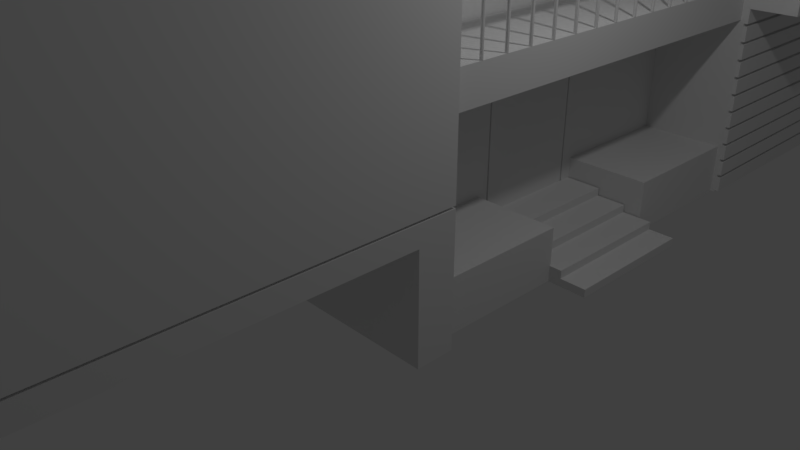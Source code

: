 # Source: HouseTutorial.blend  (saved by Blender 2.79.0; exported with 4.5.12 LTS)
import bpy
from mathutils import Matrix  # noqa: F401  (used for matrix-valued properties, if any)

bpy.ops.wm.read_factory_settings(use_empty=True)
scene = bpy.context.scene
scene.name = 'Scene'

# ---- collections
col_collection_1 = bpy.data.collections.new('Collection 1'); scene.collection.children.link(col_collection_1)

# ---- world
world_world = bpy.data.worlds.new('World'); scene.world = world_world
world_world.color = (0.05088, 0.05088, 0.05088)
world_world.use_sun_shadow = False
world_world.sun_shadow_jitter_overblur = 0.0
world_world.cycles.sampling_method = 'MANUAL'

# ---- cameras
cam_camera = bpy.data.cameras.new('Camera')
cam_camera.clip_end = 100.0
cam_camera.lens = 35.0
cam_camera.sensor_width = 32.0
cam_camera.sensor_height = 18.0
cam_camera.ortho_scale = 7.314
cam_camera.dof.focus_distance = 0.0
cam_camera.dof.aperture_fstop = 128.0

# ---- lights
light_lamp = bpy.data.lights.new('Lamp', 'POINT')
light_lamp.transmission_factor = 0.0
light_lamp.cutoff_distance = 30.0
light_lamp.energy = 100.0
light_lamp.shadow_buffer_clip_start = 1.001
light_lamp.shadow_soft_size = 0.1
light_lamp.shadow_maximum_resolution = 0.006
light_lamp.use_absolute_resolution = True

# ---- meshes
me_circle_001 = bpy.data.meshes.new('Circle.001')
me_circle_001.from_pydata([(2.566e-08, -1.202, 7.708e-07), (-0.09376, -1.163, 1.751e-06), (-0.1326, -1.07, 8.718e-07), (-0.09376, -0.9758, 9.422e-07), (4.369e-08, -0.937, 9.656e-07), (0.09376, -0.9758, 9.422e-07), (0.1326, -1.07, 8.718e-07), (0.09376, -1.163, 1.751e-06), (2.764e-08, -1.202, 6.358), (-0.09376, -1.163, 6.358), (-0.1326, -1.07, 6.358), (-0.09376, -0.9758, 6.358), (4.566e-08, -0.937, 6.358), (0.09376, -0.9758, 6.358), (0.1326, -1.07, 6.358), (0.09376, -1.163, 6.358)], [], [(7, 6, 14, 15), (5, 4, 12, 13), (3, 2, 10, 11), (1, 0, 8, 9), (0, 7, 15, 8), (6, 5, 13, 14), (4, 3, 11, 12), (2, 1, 9, 10)])
me_circle_001.use_remesh_preserve_volume = False
me_circle_001.use_remesh_preserve_attributes = False
me_circle_001.use_mirror_vertex_groups = False
me_circle_001.update()
me_circle = bpy.data.meshes.new('Circle')
me_circle.from_pydata([(0.05756, 0.139, -38.73), (0.02934, 0.1475, -38.73), (0.0, -1.82e-08, -0.4163), (-0.2944, -1.287e-08, -0.2944), (-0.4163, 7.954e-16, 1.82e-08), (-0.2944, 1.287e-08, 0.2944), (3.639e-08, 1.82e-08, 0.4163), (0.2944, 1.287e-08, 0.2944), (0.4163, -2.17e-16, -4.964e-09), (0.2944, -1.287e-08, -0.2944), (0.0, -38.17, -0.4163), (-0.2944, -38.17, -0.2944), (-0.4163, -38.17, 1.246e-05), (-0.2944, -38.17, 0.2944), (3.639e-08, -38.17, 0.4163), (0.2944, -38.17, 0.2944), (0.4163, -38.17, 1.243e-05), (0.2944, -38.17, -0.2944), (0.05756, -43.15, 0.1138), (0.02934, -43.15, 0.1052)], [(0, 1), (18, 19)], [(9, 8, 16, 17), (7, 6, 14, 15), (5, 4, 12, 13), (3, 2, 10, 11), (2, 9, 17, 10), (8, 7, 15, 16), (6, 5, 13, 14), (4, 3, 11, 12)])
me_circle.use_remesh_preserve_volume = False
me_circle.use_remesh_preserve_attributes = False
me_circle.use_mirror_vertex_groups = False
me_circle.update()
me_cube = bpy.data.meshes.new('Cube')
me_cube.from_pydata([(-6.337, -1.009, 12.18), (-6.337, -1.009, 13.34), (-6.363, 2.663, 12.18), (-6.363, 2.663, 13.34), (-6.282, -1.004, 12.18), (-6.282, -1.004, 13.34), (-6.307, 2.667, 12.18), (-6.307, 2.667, 13.34)], [], [(0, 1, 3, 2), (2, 3, 7, 6), (6, 7, 5, 4), (4, 5, 1, 0), (2, 6, 4, 0), (7, 3, 1, 5)])
me_cube.use_remesh_preserve_volume = False
me_cube.use_remesh_preserve_attributes = False
me_cube.use_mirror_vertex_groups = False
me_cube.update()
me_cube_005 = bpy.data.meshes.new('Cube.005')
me_cube_005.from_pydata([(2.644, -0.8115, -3.057), (2.348, -0.8115, -3.057), (2.644, -0.8115, -2.624), (2.348, -0.8115, -2.624), (2.644, 1.333, -3.057), (2.348, 1.333, -3.057), (2.644, 1.333, -2.624), (2.348, 1.333, -2.624), (2.348, -0.8115, -2.733), (2.348, -0.8115, -2.841), (2.348, -0.8115, -2.949), (2.644, -0.8115, -2.949), (2.644, -0.8115, -2.841), (2.644, -0.8115, -2.733), (2.348, 1.333, -2.733), (2.348, 1.333, -2.841), (2.348, 1.333, -2.949), (2.644, 1.333, -2.949), (2.644, 1.333, -2.841), (2.644, 1.333, -2.733), (2.883, -0.8115, -3.057), (2.883, 1.333, -3.057), (2.883, -0.8115, -2.949), (2.883, -0.8115, -2.841), (2.883, -0.8115, -2.733), (2.883, 1.333, -2.949), (2.883, 1.333, -2.841), (2.883, 1.333, -2.733), (3.118, -0.8115, -3.057), (3.118, 1.333, -3.057), (3.118, -0.8115, -2.949), (3.118, -0.8115, -2.841), (3.118, 1.333, -2.949), (3.118, 1.333, -2.841), (3.318, -0.8115, -3.057), (3.318, 1.333, -3.057), (3.318, -0.8115, -2.949), (3.318, 1.333, -2.949)], [], [(10, 11, 0, 1), (16, 5, 4, 17), (13, 2, 6, 19), (1, 0, 4, 5), (10, 1, 5, 16), (2, 3, 7, 6), (3, 8, 14, 7), (8, 9, 15, 14), (9, 10, 16, 15), (11, 12, 23, 22), (13, 19, 27, 24), (4, 0, 20, 21), (7, 14, 19, 6), (14, 15, 18, 19), (15, 16, 17, 18), (3, 2, 13, 8), (8, 13, 12, 9), (9, 12, 11, 10), (22, 23, 31, 30), (25, 21, 29, 32), (23, 24, 27, 26), (19, 18, 26, 27), (17, 4, 21, 25), (12, 13, 24, 23), (0, 11, 22, 20), (18, 17, 25, 26), (28, 30, 36, 34), (30, 31, 33, 32), (21, 20, 28, 29), (26, 25, 32, 33), (20, 22, 30, 28), (23, 26, 33, 31), (34, 36, 37, 35), (29, 28, 34, 35), (30, 32, 37, 36), (32, 29, 35, 37)])
me_cube_005.use_remesh_preserve_volume = False
me_cube_005.use_remesh_preserve_attributes = False
me_cube_005.use_mirror_vertex_groups = False
me_cube_005.update()
me_cube_000 = bpy.data.meshes.new('Cube.000')
me_cube_000.from_pydata([(2.936, 3.411, -2.333), (3.02, 3.496, -3.051), (2.936, -2.854, -2.333), (3.02, -2.939, -3.051), (2.433, 3.411, -2.333), (2.348, 3.496, -3.051), (2.433, -2.854, -2.333), (2.348, -2.939, -3.051), (2.936, -0.8785, -2.333), (2.936, 1.436, -2.333), (3.02, -0.7937, -3.051), (3.02, 1.351, -3.051), (2.433, -0.8785, -2.333), (2.433, 1.436, -2.333), (2.348, -0.7937, -3.051), (2.348, 1.351, -3.051), (3.02, 1.351, -2.333), (3.02, 3.496, -2.333), (2.348, 1.351, -2.333), (2.348, 3.496, -2.333), (2.348, -2.939, -2.333), (3.02, -2.939, -2.333), (3.02, -0.7937, -2.333), (2.348, -0.7937, -2.333)], [], [(22, 10, 3, 21), (23, 20, 7, 14), (21, 3, 7, 20), (11, 1, 5, 15), (1, 17, 19, 5), (8, 2, 6, 12), (0, 9, 13, 4), (3, 10, 14, 7), (18, 16, 11, 15), (19, 18, 15, 5), (23, 14, 10, 22), (17, 1, 11, 16), (9, 0, 17, 16), (4, 13, 18, 19), (6, 2, 21, 20), (0, 4, 19, 17), (2, 8, 22, 21), (12, 6, 20, 23), (13, 9, 16, 18), (8, 12, 23, 22)])
me_cube_000.use_remesh_preserve_volume = False
me_cube_000.use_remesh_preserve_attributes = False
me_cube_000.use_mirror_vertex_groups = False
me_cube_000.update()
me_cube_004 = bpy.data.meshes.new('Cube.004')
me_cube_004.from_pydata([(-1.91, -2.974, -0.0529), (-1.91, 2.157, -0.02861), (2.348, -2.974, -0.0529), (2.348, 2.157, -0.02861), (-1.91, -2.974, 3.959), (-1.91, 2.157, 3.959), (2.348, 2.157, 3.959), (2.348, -2.974, 3.959), (-2.212, -3.338, 4.652), (-2.212, 2.521, 4.652), (2.65, -3.338, 4.652), (2.65, 2.521, 4.652), (-2.212, -3.338, 3.959), (-2.212, 2.521, 3.959), (2.65, 2.521, 3.959), (2.65, -3.338, 3.959), (-1.91, 0.8743, -0.03469), (-1.91, -0.4086, -0.04076), (-1.91, -1.692, -0.04683), (2.348, -1.692, -0.04683), (2.348, -0.4086, -0.04076), (2.348, 0.8743, -0.03469), (2.348, 0.8743, 3.959), (2.348, -0.4086, 3.959), (2.348, -1.692, 3.959), (-1.91, -1.692, 3.959), (-1.91, -0.4086, 3.959), (-1.91, 0.8743, 3.959), (-2.212, -1.874, 4.652), (-2.212, -0.4086, 4.652), (-2.212, 1.056, 4.652), (2.65, 1.056, 4.652), (2.65, -0.4086, 4.652), (2.65, -1.874, 4.652), (2.65, 1.056, 3.959), (2.65, -0.4086, 3.959), (2.65, -1.874, 3.959), (-2.212, -1.874, 3.959), (-2.212, -0.4086, 3.959), (-2.212, 1.056, 3.959), (1.638, 2.157, -0.02861), (0.9285, 2.157, -0.02861), (0.2188, 2.157, -0.02861), (-0.4909, 2.157, -0.02861), (-1.201, 2.157, -0.02861), (-1.201, -2.974, -0.0529), (-0.4909, -2.974, -0.0529), (0.2188, -2.974, -0.0529), (0.9285, -2.974, -0.0529), (1.638, -2.974, -0.0529), (1.638, -2.974, 3.959), (0.9285, -2.974, 3.959), (0.2188, -2.974, 3.959), (-0.4909, -2.974, 3.959), (-1.201, -2.974, 3.959), (-1.201, 2.157, 3.959), (-0.4909, 2.157, 3.959), (0.2188, 2.157, 3.959), (0.9285, 2.157, 3.959), (1.638, 2.157, 3.959), (-1.402, 2.521, 4.652), (-0.5916, 2.521, 4.652), (0.2188, 2.521, 4.652), (1.029, 2.521, 4.652), (1.84, 2.521, 4.652), (1.84, -3.338, 4.652), (1.029, -3.338, 4.652), (0.2188, -3.338, 4.652), (-0.5916, -3.338, 4.652), (-1.402, -3.338, 4.652), (1.84, -3.338, 3.959), (1.029, -3.338, 3.959), (0.2188, -3.338, 3.959), (-0.5916, -3.338, 3.959), (-1.402, -3.338, 3.959), (-1.402, 2.521, 3.959), (-0.5916, 2.521, 3.959), (0.2188, 2.521, 3.959), (1.029, 2.521, 3.959), (1.84, 2.521, 3.959), (-1.402, 1.056, 4.652), (-0.5916, 1.056, 4.652), (0.2188, 1.056, 4.652), (1.029, 1.056, 4.652), (1.84, 1.056, 4.652), (-1.402, -0.4086, 4.652), (-0.5916, -0.4086, 4.652), (0.2188, -0.4086, 4.652), (1.029, -0.4086, 4.652), (1.84, -0.4086, 4.652), (-1.402, -1.874, 4.652), (-0.5916, -1.874, 4.652), (0.2188, -1.874, 4.652), (1.029, -1.874, 4.652), (1.84, -1.874, 4.652), (1.638, 0.8743, -0.03469), (0.9285, 0.8743, -0.03469), (0.2188, 0.8743, -0.03469), (-0.4909, 0.8743, -0.03469), (-1.201, 0.8743, -0.03469), (1.638, -0.4086, -0.04076), (0.9285, -0.4086, -0.04076), (0.2188, -0.4086, -0.04076), (-0.4909, -0.4086, -0.04076), (-1.201, -0.4086, -0.04076), (1.638, -1.692, -0.04683), (0.9285, -1.692, -0.04683), (0.2188, -1.692, -0.04683), (-0.4909, -1.692, -0.04683), (-1.201, -1.692, -0.04683), (-1.91, 2.142, 3.456), (-1.91, 2.157, 3.486), (-1.895, 2.157, 3.456), (2.312, 2.157, 3.456), (2.348, 2.157, 3.486), (2.348, 2.117, 3.456), (2.348, -2.959, 3.454), (2.348, -2.974, 3.484), (2.333, -2.974, 3.454), (-1.91, -2.959, 3.454), (-1.895, -2.974, 3.454), (-1.91, -2.974, 3.484), (-1.895, 2.157, 2.221), (-1.91, 2.157, 2.191), (-1.91, 2.142, 2.221), (2.348, 2.117, 2.221), (2.348, 2.157, 2.191), (2.312, 2.157, 2.221), (2.333, -2.974, 2.215), (2.348, -2.974, 2.185), (2.348, -2.959, 2.215), (-1.91, -2.959, 2.215), (-1.91, -2.974, 2.185), (-1.895, -2.974, 2.215), (-1.91, -1.692, 3.485), (-1.91, -1.677, 3.455), (-1.91, -1.707, 3.455), (-1.91, -0.4086, 3.485), (-1.91, -0.3936, 3.455), (-1.91, -0.4236, 3.455), (-1.91, 0.8893, 3.456), (-1.91, 0.8593, 3.456), (-1.91, 0.8743, 3.486), (2.348, 0.8743, 3.486), (2.348, 0.8593, 3.456), (2.348, 0.8893, 3.456), (2.348, -0.4086, 3.485), (2.348, -0.4236, 3.455), (2.348, -0.3936, 3.455), (2.348, -1.707, 3.455), (2.348, -1.677, 3.455), (2.348, -1.692, 3.485), (2.348, 0.8893, 2.219), (2.348, 0.8593, 2.219), (2.348, 0.8743, 2.189), (2.348, -0.3936, 2.218), (2.348, -0.4236, 2.218), (2.348, -0.4086, 2.188), (2.348, -1.707, 2.216), (2.348, -1.692, 2.186), (2.348, -1.677, 2.216), (-1.91, -1.707, 2.216), (-1.91, -1.677, 2.216), (-1.91, -1.692, 2.186), (-1.91, -0.4236, 2.218), (-1.91, -0.3936, 2.218), (-1.91, -0.4086, 2.188), (-1.91, 0.8893, 2.219), (-1.91, 0.8743, 2.189), (-1.91, 0.8593, 2.219), (-1.201, 2.157, 3.486), (-1.186, 2.157, 3.456), (-1.216, 2.157, 3.456), (-0.4909, 2.157, 3.486), (-0.4759, 2.157, 3.456), (-0.5059, 2.157, 3.456), (0.2188, 2.157, 3.486), (0.2338, 2.157, 3.456), (0.2038, 2.157, 3.456), (0.9285, 2.157, 3.486), (0.9435, 2.157, 3.456), (0.9135, 2.157, 3.456), (1.653, 2.157, 3.456), (1.623, 2.157, 3.456), (1.638, 2.157, 3.486), (1.638, -2.974, 3.484), (1.623, -2.974, 3.454), (1.653, -2.974, 3.454), (0.9285, -2.974, 3.484), (0.9135, -2.974, 3.454), (0.9435, -2.974, 3.454), (0.2188, -2.974, 3.484), (0.2038, -2.974, 3.454), (0.2338, -2.974, 3.454), (-0.4909, -2.974, 3.484), (-0.5059, -2.974, 3.454), (-0.4759, -2.974, 3.454), (-1.216, -2.974, 3.454), (-1.186, -2.974, 3.454), (-1.201, -2.974, 3.484), (1.653, -2.974, 2.215), (1.623, -2.974, 2.215), (1.638, -2.974, 2.185), (0.9435, -2.974, 2.215), (0.9135, -2.974, 2.215), (0.9285, -2.974, 2.185), (0.2338, -2.974, 2.215), (0.2038, -2.974, 2.215), (0.2188, -2.974, 2.185), (-0.4759, -2.974, 2.215), (-0.5059, -2.974, 2.215), (-0.4909, -2.974, 2.185), (-1.216, -2.974, 2.215), (-1.201, -2.974, 2.185), (-1.186, -2.974, 2.215), (-1.216, 2.157, 2.221), (-1.186, 2.157, 2.221), (-1.201, 2.157, 2.191), (-0.5059, 2.157, 2.221), (-0.4759, 2.157, 2.221), (-0.4909, 2.157, 2.191), (0.2038, 2.157, 2.221), (0.2338, 2.157, 2.221), (0.2188, 2.157, 2.191), (0.9135, 2.157, 2.221), (0.9435, 2.157, 2.221), (0.9285, 2.157, 2.191), (1.653, 2.157, 2.221), (1.638, 2.157, 2.191), (1.623, 2.157, 2.221), (-1.895, -2.959, 2.215), (-1.895, -2.959, 3.454), (-1.87, 0.8743, 3.486), (-1.895, 2.142, 3.486), (-1.87, 0.8893, 3.456), (1.638, 2.117, 3.486), (2.309, 2.118, 3.486), (2.309, 2.118, 3.456), (1.653, 2.117, 3.456), (2.308, -1.692, 3.485), (2.333, -2.959, 3.484), (2.308, -1.707, 3.455), (-1.201, -2.934, 3.484), (-1.895, -2.959, 3.484), (-1.216, -2.934, 3.454), (-1.895, 2.142, 3.456), (-1.895, 2.142, 2.221), (2.312, 2.121, 2.221), (2.333, -2.959, 3.454), (2.333, -2.959, 2.215), (-1.216, -2.934, 2.215), (-1.895, -2.959, 2.185), (-1.201, -2.934, 2.185), (2.308, -1.707, 2.216), (2.333, -2.959, 2.185), (2.308, -1.692, 2.186), (1.653, 2.117, 2.221), (2.312, 2.121, 2.191), (1.638, 2.117, 2.191), (-1.87, 0.8893, 2.219), (-1.895, 2.142, 2.191), (-1.87, 0.8743, 2.189), (-1.87, -1.692, 3.485), (-1.87, -1.707, 3.455), (-1.87, -0.4086, 3.485), (-1.87, -0.4236, 3.455), (-1.87, -1.677, 3.455), (-1.87, 0.8593, 3.456), (-1.87, -0.3936, 3.455), (2.308, 0.8743, 3.486), (2.308, 0.8893, 3.456), (2.308, -0.4086, 3.485), (2.308, -0.3936, 3.455), (2.308, 0.8593, 3.456), (2.308, -1.677, 3.455), (2.308, -0.4236, 3.455), (2.308, 0.8893, 2.219), (2.308, 0.8743, 2.189), (2.308, 0.8593, 2.219), (2.308, -0.3936, 2.218), (2.308, -0.4086, 2.188), (2.308, -0.4236, 2.218), (2.308, -1.677, 2.216), (-1.87, -1.707, 2.216), (-1.87, -1.692, 2.186), (-1.87, -1.677, 2.216), (-1.87, -0.4236, 2.218), (-1.87, -0.4086, 2.188), (-1.87, -0.3936, 2.218), (-1.87, 0.8593, 2.219), (-1.201, 2.117, 3.486), (-1.216, 2.117, 3.456), (-0.4909, 2.117, 3.486), (-0.5059, 2.117, 3.456), (-1.186, 2.117, 3.456), (0.2188, 2.117, 3.486), (0.2038, 2.117, 3.456), (-0.4759, 2.117, 3.456), (0.9285, 2.117, 3.486), (0.9135, 2.117, 3.456), (0.2338, 2.117, 3.456), (1.623, 2.117, 3.456), (0.9435, 2.117, 3.456), (1.638, -2.934, 3.484), (1.653, -2.934, 3.454), (0.9285, -2.934, 3.484), (0.9435, -2.934, 3.454), (1.623, -2.934, 3.454), (0.2188, -2.934, 3.484), (0.2338, -2.934, 3.454), (0.9135, -2.934, 3.454), (-0.4909, -2.934, 3.484), (-0.4759, -2.934, 3.454), (0.2038, -2.934, 3.454), (-1.186, -2.934, 3.454), (-0.5059, -2.934, 3.454), (1.653, -2.934, 2.215), (1.638, -2.934, 2.185), (1.623, -2.934, 2.215), (0.9435, -2.934, 2.215), (0.9285, -2.934, 2.185), (0.9135, -2.934, 2.215), (0.2338, -2.934, 2.215), (0.2188, -2.934, 2.185), (0.2038, -2.934, 2.215), (-0.4759, -2.934, 2.215), (-0.4909, -2.934, 2.185), (-0.5059, -2.934, 2.215), (-1.186, -2.934, 2.215), (-1.216, 2.117, 2.221), (-1.201, 2.117, 2.191), (-1.186, 2.117, 2.221), (-0.5059, 2.117, 2.221), (-0.4909, 2.117, 2.191), (-0.4759, 2.117, 2.221), (0.2038, 2.117, 2.221), (0.2188, 2.117, 2.191), (0.2338, 2.117, 2.221), (0.9135, 2.117, 2.221), (0.9285, 2.117, 2.191), (0.9435, 2.117, 2.221), (1.623, 2.117, 2.221)], [], [(50, 7, 15, 70), (55, 5, 13, 75), (22, 6, 14, 34), (105, 19, 2, 49), (25, 4, 12, 37), (131, 119, 136, 161), (158, 149, 116, 130), (227, 182, 113, 127), (167, 140, 110, 124), (39, 30, 9, 13), (79, 64, 11, 14), (36, 33, 10, 15), (74, 69, 8, 12), (90, 28, 8, 69), (122, 112, 172, 215), (125, 115, 145, 152), (128, 118, 187, 200), (199, 54, 4, 121), (134, 25, 26, 137), (0, 132, 163, 18), (2, 129, 202, 49), (3, 126, 154, 21), (45, 213, 132, 0), (17, 166, 168, 16), (170, 55, 56, 173), (40, 228, 126, 3), (20, 157, 159, 19), (18, 163, 166, 17), (117, 7, 50, 185), (146, 23, 24, 151), (21, 154, 157, 20), (1, 123, 217, 44), (137, 26, 27, 142), (143, 22, 23, 146), (60, 9, 30, 80), (80, 30, 29, 85), (85, 29, 28, 90), (14, 11, 31, 34), (34, 31, 32, 35), (35, 32, 33, 36), (12, 8, 28, 37), (37, 28, 29, 38), (38, 29, 30, 39), (212, 197, 120, 133), (162, 135, 139, 164), (165, 138, 141, 169), (184, 59, 6, 114), (153, 144, 148, 155), (156, 147, 150, 160), (5, 27, 39, 13), (27, 26, 38, 39), (26, 25, 37, 38), (40, 3, 21, 95), (95, 21, 20, 100), (100, 20, 19, 105), (7, 24, 36, 15), (24, 23, 35, 36), (23, 22, 34, 35), (17, 104, 109, 18), (104, 103, 108, 109), (103, 102, 107, 108), (102, 101, 106, 107), (101, 100, 105, 106), (16, 99, 104, 17), (99, 98, 103, 104), (98, 97, 102, 103), (97, 96, 101, 102), (96, 95, 100, 101), (1, 44, 99, 16), (44, 43, 98, 99), (43, 42, 97, 98), (42, 41, 96, 97), (41, 40, 95, 96), (32, 89, 94, 33), (89, 88, 93, 94), (88, 87, 92, 93), (87, 86, 91, 92), (86, 85, 90, 91), (31, 84, 89, 32), (84, 83, 88, 89), (83, 82, 87, 88), (82, 81, 86, 87), (81, 80, 85, 86), (11, 64, 84, 31), (64, 63, 83, 84), (63, 62, 82, 83), (62, 61, 81, 82), (61, 60, 80, 81), (16, 168, 123, 1), (43, 220, 223, 42), (42, 223, 226, 41), (41, 226, 228, 40), (19, 159, 129, 2), (48, 205, 208, 47), (47, 208, 211, 46), (46, 211, 213, 45), (44, 217, 220, 43), (121, 4, 25, 134), (188, 51, 52, 191), (191, 52, 53, 194), (194, 53, 54, 199), (49, 202, 205, 48), (114, 6, 22, 143), (173, 56, 57, 176), (176, 57, 58, 179), (179, 58, 59, 184), (185, 50, 51, 188), (33, 94, 65, 10), (94, 93, 66, 65), (93, 92, 67, 66), (92, 91, 68, 67), (91, 90, 69, 68), (15, 10, 65, 70), (70, 65, 66, 71), (71, 66, 67, 72), (72, 67, 68, 73), (73, 68, 69, 74), (13, 9, 60, 75), (75, 60, 61, 76), (76, 61, 62, 77), (77, 62, 63, 78), (78, 63, 64, 79), (142, 27, 5, 111), (216, 171, 175, 218), (219, 174, 178, 221), (222, 177, 181, 224), (225, 180, 183, 229), (151, 24, 7, 117), (201, 186, 190, 203), (204, 189, 193, 206), (207, 192, 196, 209), (210, 195, 198, 214), (18, 109, 45, 0), (109, 108, 46, 45), (108, 107, 47, 46), (107, 106, 48, 47), (106, 105, 49, 48), (6, 59, 79, 14), (59, 58, 78, 79), (58, 57, 77, 78), (57, 56, 76, 77), (56, 55, 75, 76), (4, 54, 74, 12), (54, 53, 73, 74), (53, 52, 72, 73), (52, 51, 71, 72), (51, 50, 70, 71), (262, 266, 263), (264, 268, 265), (234, 267, 232), (269, 273, 270), (271, 275, 272), (241, 274, 239), (276, 278, 277), (279, 281, 280), (253, 255, 282), (283, 285, 284), (286, 288, 287), (259, 261, 289), (290, 294, 291), (292, 297, 293), (295, 300, 296), (298, 302, 299), (238, 301, 235), (303, 307, 304), (305, 310, 306), (308, 313, 309), (311, 315, 312), (244, 314, 242), (316, 318, 317), (319, 321, 320), (322, 324, 323), (325, 327, 326), (250, 252, 328), (329, 331, 330), (332, 334, 333), (335, 337, 336), (338, 340, 339), (256, 258, 341), (232, 233, 245, 234), (235, 236, 237, 238), (239, 240, 248, 241), (242, 243, 231, 244), (250, 230, 251, 252), (253, 249, 254, 255), (256, 247, 257, 258), (259, 246, 260, 261), (243, 262, 263, 231), (262, 264, 265, 266), (264, 232, 267, 268), (236, 269, 270, 237), (269, 271, 272, 273), (271, 239, 274, 275), (247, 276, 277, 257), (278, 279, 280, 277), (281, 282, 255, 280), (230, 283, 284, 251), (285, 286, 287, 284), (288, 289, 261, 287), (273, 278, 276, 270), (275, 281, 279, 272), (241, 253, 282, 274), (266, 285, 283, 263), (268, 288, 286, 265), (234, 259, 289, 267), (233, 290, 291, 245), (290, 292, 293, 294), (292, 295, 296, 297), (295, 298, 299, 300), (298, 235, 301, 302), (240, 303, 304, 248), (303, 305, 306, 307), (305, 308, 309, 310), (308, 311, 312, 313), (311, 242, 314, 315), (249, 316, 317, 254), (318, 319, 320, 317), (321, 322, 323, 320), (324, 325, 326, 323), (327, 328, 252, 326), (246, 329, 330, 260), (331, 332, 333, 330), (334, 335, 336, 333), (337, 338, 339, 336), (340, 341, 258, 339), (307, 318, 316, 304), (310, 321, 319, 306), (313, 324, 322, 309), (315, 327, 325, 312), (244, 250, 328, 314), (294, 331, 329, 291), (297, 334, 332, 293), (300, 337, 335, 296), (302, 340, 338, 299), (238, 256, 341, 301), (111, 5, 55, 170), (231, 230, 133, 120), (230, 231, 119, 131), (233, 232, 142, 111), (234, 245, 110, 140), (236, 235, 184, 114), (238, 237, 113, 182), (240, 239, 151, 117), (241, 248, 116, 149), (243, 242, 199, 121), (244, 231, 120, 197), (246, 245, 112, 122), (245, 246, 124, 110), (247, 237, 115, 125), (237, 247, 127, 113), (249, 248, 118, 128), (248, 249, 130, 116), (230, 250, 212, 133), (252, 251, 132, 213), (249, 253, 158, 130), (255, 254, 129, 159), (247, 256, 227, 127), (258, 257, 126, 228), (246, 259, 167, 124), (261, 260, 123, 168), (262, 243, 121, 134), (231, 263, 136, 119), (264, 262, 134, 137), (266, 265, 139, 135), (232, 264, 137, 142), (268, 267, 141, 138), (269, 236, 114, 143), (237, 270, 145, 115), (271, 269, 143, 146), (273, 272, 148, 144), (239, 271, 146, 151), (275, 274, 150, 147), (276, 247, 125, 152), (257, 277, 154, 126), (279, 278, 153, 155), (277, 280, 157, 154), (282, 281, 156, 160), (280, 255, 159, 157), (283, 230, 131, 161), (251, 284, 163, 132), (286, 285, 162, 164), (284, 287, 166, 163), (289, 288, 165, 169), (287, 261, 168, 166), (278, 273, 144, 153), (270, 276, 152, 145), (281, 275, 147, 156), (272, 279, 155, 148), (253, 241, 149, 158), (274, 282, 160, 150), (285, 266, 135, 162), (263, 283, 161, 136), (288, 268, 138, 165), (265, 286, 164, 139), (259, 234, 140, 167), (267, 289, 169, 141), (290, 233, 111, 170), (245, 291, 172, 112), (292, 290, 170, 173), (294, 293, 175, 171), (295, 292, 173, 176), (297, 296, 178, 174), (298, 295, 176, 179), (300, 299, 181, 177), (235, 298, 179, 184), (302, 301, 183, 180), (303, 240, 117, 185), (248, 304, 187, 118), (305, 303, 185, 188), (307, 306, 190, 186), (308, 305, 188, 191), (310, 309, 193, 189), (311, 308, 191, 194), (313, 312, 196, 192), (242, 311, 194, 199), (315, 314, 198, 195), (316, 249, 128, 200), (254, 317, 202, 129), (319, 318, 201, 203), (317, 320, 205, 202), (322, 321, 204, 206), (320, 323, 208, 205), (325, 324, 207, 209), (323, 326, 211, 208), (328, 327, 210, 214), (326, 252, 213, 211), (329, 246, 122, 215), (260, 330, 217, 123), (332, 331, 216, 218), (330, 333, 220, 217), (335, 334, 219, 221), (333, 336, 223, 220), (338, 337, 222, 224), (336, 339, 226, 223), (341, 340, 225, 229), (339, 258, 228, 226), (318, 307, 186, 201), (304, 316, 200, 187), (321, 310, 189, 204), (306, 319, 203, 190), (324, 313, 192, 207), (309, 322, 206, 193), (327, 315, 195, 210), (312, 325, 209, 196), (250, 244, 197, 212), (314, 328, 214, 198), (331, 294, 171, 216), (291, 329, 215, 172), (334, 297, 174, 219), (293, 332, 218, 175), (337, 300, 177, 222), (296, 335, 221, 178), (340, 302, 180, 225), (299, 338, 224, 181), (256, 238, 182, 227), (301, 341, 229, 183)])
me_cube_004.use_remesh_preserve_volume = False
me_cube_004.use_remesh_preserve_attributes = False
me_cube_004.use_mirror_vertex_groups = False
me_cube_004.update()
me_cube_003 = bpy.data.meshes.new('Cube.003')
me_cube_003.from_pydata([(-2.583, -4.303, -0.4958), (-2.583, -4.303, -0.03505), (-2.583, 3.496, -0.4958), (-2.583, 3.496, -0.03505), (3.029, 3.496, -0.4958), (3.029, 3.496, -0.036), (-2.583, -4.303, -3.051), (-2.583, 3.496, -3.051), (2.348, 3.496, -0.4958), (2.348, 3.496, -3.051), (-0.1137, 3.496, -0.4958), (-0.1137, 3.496, -0.036), (-0.1137, -4.303, -0.4958), (-0.1137, -4.303, -0.03505), (-0.1137, 3.496, -3.051), (-0.1137, -4.303, -3.051), (-2.583, -2.939, -0.4958), (-2.583, -2.939, -0.03505), (3.029, -2.939, -0.4958), (3.029, -2.939, -0.036), (-2.583, -2.939, -3.051), (2.348, -2.939, -0.4958), (2.348, -2.939, -3.051), (-0.1137, -2.939, -3.051), (-0.1137, -2.939, -0.036), (2.359, 3.496, -0.036), (2.337, -2.939, -0.036), (-0.1137, -2.939, -0.4958), (-2.583, -4.303, -0.7513), (-2.583, 3.496, -0.7513), (-0.1137, 3.496, -0.7513), (-2.583, -2.939, -0.7513), (-0.1137, -4.303, -0.7513), (-0.1137, -2.939, -0.7513), (-2.583, -0.6007, -0.03505), (-2.583, 1.137, -0.03505), (3.029, -0.6007, -0.4958), (3.029, 1.137, -0.4958), (2.348, -0.6007, -0.4958), (2.348, 1.137, -0.4958), (-2.583, 1.137, -0.4958), (-2.583, -0.6007, -0.4958), (3.029, 1.137, -0.036), (3.029, -0.6007, -0.036), (-2.583, 1.137, -3.051), (-2.583, -0.6007, -3.051), (-0.1137, 1.137, -0.036), (-0.1137, -0.6007, -0.036), (2.351, 1.137, -0.036), (2.345, -0.6007, -0.036), (-2.583, 1.137, -0.7513), (-2.583, -0.6007, -0.7513), (2.333, 3.481, -0.7363), (2.348, 3.496, -0.7663), (2.333, 3.481, -0.7513), (2.333, -2.924, -0.7663), (2.348, -2.939, -0.7363), (2.333, -2.924, -0.7513), (2.348, -0.5857, -3.036), (2.348, -0.6157, -3.051), (2.333, -0.5857, -3.051), (2.348, 1.122, -3.036), (2.333, 1.122, -3.051), (2.348, 1.152, -3.051), (-0.1287, 1.152, -3.051), (-0.09874, 1.122, -3.051), (-0.09874, -0.5857, -3.036), (-0.1287, -0.6157, -3.051), (2.348, -0.6157, -0.7663), (2.348, -0.5857, -0.7663), (2.348, -0.6007, -0.7363), (2.348, 1.152, -0.7663), (2.348, 1.137, -0.7363), (2.348, 1.122, -0.7663), (2.333, 3.496, -0.7513), (2.348, 3.496, -0.7363), (2.333, 3.481, -0.7663), (2.333, -2.939, -0.7513), (2.348, -2.939, -0.7663), (2.333, -2.924, -0.7363), (2.333, 1.152, -0.7663), (2.333, 1.137, -0.7363), (2.327, -0.5857, -3.036), (2.327, 1.122, -3.036), (2.333, 1.122, -3.03), (2.333, -0.5857, -3.03), (-0.09874, 1.122, -3.036), (-0.09874, -0.5857, -3.051), (-0.1287, -0.6157, -3.036), (-0.1287, 1.152, -3.036), (2.333, -0.6157, -0.7663), (2.333, -0.6007, -0.7363), (2.333, -0.5857, -0.7663), (2.333, 1.122, -0.7663), (2.333, -0.6157, -3.036), (2.333, 1.152, -3.036)], [], [(40, 35, 3, 2), (10, 11, 25, 8), (24, 17, 1, 13), (9, 14, 30, 74, 53), (50, 29, 7, 44), (29, 30, 14, 7), (20, 23, 15, 6), (2, 3, 11, 10), (43, 49, 26, 19), (39, 38, 70, 72), (36, 18, 21, 38), (21, 27, 33, 77, 56), (28, 31, 20, 6), (47, 34, 17, 24), (36, 43, 19, 18), (0, 1, 17, 16), (26, 21, 18, 19), (48, 25, 11, 46), (8, 25, 5, 4), (32, 12, 0, 28), (0, 12, 13, 1), (32, 33, 27, 12), (24, 27, 21, 26), (12, 27, 24, 13), (38, 21, 56, 70), (7, 14, 64, 44), (22, 23, 67, 59), (15, 23, 33, 32), (15, 32, 28, 6), (0, 16, 31, 28), (68, 78, 22, 59), (2, 10, 30, 29), (40, 2, 29, 50), (8, 39, 72, 75), (16, 41, 51, 31), (41, 40, 50, 51), (78, 77, 33, 23, 22), (73, 69, 58, 61), (63, 64, 14, 9), (26, 49, 47, 24), (49, 48, 46, 47), (4, 5, 42, 37), (37, 42, 43, 36), (11, 3, 35, 46), (46, 35, 34, 47), (75, 74, 30, 10, 8), (60, 87, 65, 62), (4, 37, 39, 8), (37, 36, 38, 39), (44, 64, 67, 45), (45, 67, 23, 20), (5, 25, 48, 42), (42, 48, 49, 43), (31, 51, 45, 20), (51, 50, 44, 45), (16, 17, 34, 41), (41, 34, 35, 40), (52, 76, 54), (55, 79, 57), (85, 94, 82), (84, 83, 95), (90, 92, 91), (80, 81, 93), (80, 76, 52, 81), (82, 83, 84, 85), (86, 66, 88, 89), (55, 90, 91, 79), (92, 93, 81, 91), (66, 82, 94, 88), (89, 95, 83, 86), (93, 84, 95, 80), (90, 94, 85, 92), (53, 71, 63, 9), (52, 54, 74, 75), (54, 76, 53, 74), (55, 57, 77, 78), (57, 79, 56, 77), (76, 80, 71, 53), (81, 52, 75, 72), (83, 82, 60, 62), (85, 84, 61, 58), (66, 86, 65, 87), (89, 88, 67, 64), (90, 55, 78, 68), (79, 91, 70, 56), (93, 92, 69, 73), (91, 81, 72, 70), (82, 66, 87, 60), (88, 94, 59, 67), (95, 89, 64, 63), (86, 83, 62, 65), (84, 93, 73, 61), (80, 95, 63, 71), (94, 90, 68, 59), (92, 85, 58, 69)])
me_cube_003.use_remesh_preserve_volume = False
me_cube_003.use_remesh_preserve_attributes = False
me_cube_003.use_mirror_vertex_groups = False
me_cube_003.update()
me_cube_002 = bpy.data.meshes.new('Cube.002')
me_cube_002.from_pydata([(-2.992, -1.676, -2.816), (-2.992, -1.676, 4.179), (-3.017, 1.995, -2.816), (-3.017, 1.995, 4.179), (2.696, -1.676, -2.816), (2.696, -1.676, 4.179), (2.67, 1.995, -2.816), (2.67, 1.995, 4.179), (-2.992, -1.676, 3.27), (-3.017, 1.995, 3.27), (2.67, 1.995, 3.27), (2.696, -1.676, 3.27), (-3.017, 1.995, 1.474), (2.67, 1.995, 1.474), (2.696, -1.676, 1.474), (-2.992, -1.676, 1.474), (-2.728, -1.411, 3.27), (2.431, -1.413, 3.27), (2.407, 1.73, 3.27), (-2.752, 1.732, 3.27), (-3.017, 1.995, 0.187), (2.67, 1.995, 0.187), (2.696, -1.676, 0.187), (-2.992, -1.676, 0.187), (-3.017, 1.995, -0.1133), (2.67, 1.995, -0.1133), (2.696, -1.676, -0.1133), (-2.992, -1.676, -0.1133), (3.367, 2.0, 0.187), (3.392, -1.671, 0.187), (3.367, 2.0, -0.1133), (3.392, -1.671, -0.1133), (1.722, 1.995, -2.816), (0.7743, 1.995, -2.816), (-0.1736, 1.995, -2.816), (-1.121, 1.995, -2.816), (-2.069, 1.995, -2.816), (-2.069, 1.995, 4.179), (-1.121, 1.995, 4.179), (-0.1736, 1.995, 4.179), (0.7743, 1.995, 4.179), (1.722, 1.995, 4.179), (-2.044, -1.676, -2.816), (-1.096, -1.676, -2.816), (-0.1478, -1.676, -2.816), (0.8001, -1.676, -2.816), (1.748, -1.676, -2.816), (1.748, -1.676, 4.179), (0.8001, -1.676, 4.179), (-0.1478, -1.676, 4.179), (-1.096, -1.676, 4.179), (-2.044, -1.676, 4.179), (1.748, -1.676, 3.27), (0.8001, -1.676, 3.27), (-0.1478, -1.676, 3.27), (-1.096, -1.676, 3.27), (-2.044, -1.676, 3.27), (-2.069, 1.995, 3.27), (-1.121, 1.995, 3.27), (-0.1736, 1.995, 3.27), (0.7743, 1.995, 3.27), (1.722, 1.995, 3.27), (-2.069, 1.995, 1.474), (-1.121, 1.995, 1.474), (-0.1736, 1.995, 1.474), (0.7743, 1.995, 1.474), (1.722, 1.995, 1.474), (1.748, -1.676, 1.474), (0.8001, -1.676, 1.474), (-0.1478, -1.676, 1.474), (-1.096, -1.676, 1.474), (-2.044, -1.676, 1.474), (1.571, -1.412, 3.27), (0.7111, -1.412, 3.27), (-0.1488, -1.412, 3.27), (-1.009, -1.412, 3.27), (-1.868, -1.411, 3.27), (-1.892, 1.732, 3.27), (-1.033, 1.731, 3.27), (-0.1727, 1.731, 3.27), (0.6872, 1.731, 3.27), (1.547, 1.73, 3.27), (1.748, -1.676, 0.187), (0.8001, -1.676, 0.187), (-0.1478, -1.676, 0.187), (-1.096, -1.676, 0.187), (-2.044, -1.676, 0.187), (-2.069, 1.995, 0.187), (-1.121, 1.995, 0.187), (-0.1736, 1.995, 0.187), (0.7743, 1.995, 0.187), (1.722, 1.995, 0.187), (-2.069, 1.995, -0.1133), (-1.121, 1.995, -0.1133), (-0.1736, 1.995, -0.1133), (0.7743, 1.995, -0.1133), (1.722, 1.995, -0.1133), (1.748, -1.676, -0.1133), (0.8001, -1.676, -0.1133), (-0.1478, -1.676, -0.1133), (-1.096, -1.676, -0.1133), (-2.044, -1.676, -0.1133), (-3.009, 0.7715, -2.816), (-3.0, -0.4522, -2.816), (-3.0, -0.4522, 4.179), (-3.009, 0.7715, 4.179), (2.687, -0.4522, -2.816), (2.679, 0.7715, -2.816), (2.679, 0.7715, 4.179), (2.687, -0.4522, 4.179), (2.679, 0.7715, 3.27), (2.687, -0.4522, 3.27), (-3.0, -0.4522, 3.27), (-3.009, 0.7715, 3.27), (-3.0, -0.4522, 1.474), (-3.009, 0.7715, 1.474), (2.679, 0.7715, 1.474), (2.687, -0.4522, 1.474), (2.415, 0.6825, 3.27), (2.423, -0.3651, 3.27), (-2.736, -0.3633, 3.27), (-2.744, 0.6844, 3.27), (2.679, 0.7715, 0.187), (2.687, -0.4522, 0.187), (-3.0, -0.4522, 0.187), (-3.009, 0.7715, 0.187), (-3.0, -0.4522, -0.1133), (-3.009, 0.7715, -0.1133), (2.679, 0.7715, -0.1133), (2.687, -0.4522, -0.1133), (3.375, 0.7764, 0.187), (3.384, -0.4474, 0.187), (3.375, 0.7764, -0.1133), (3.384, -0.4474, -0.1133), (1.731, 0.7715, 4.179), (1.739, -0.4522, 4.179), (0.7829, 0.7715, 4.179), (0.7915, -0.4522, 4.179), (-0.165, 0.7715, 4.179), (-0.1564, -0.4522, 4.179), (-1.113, 0.7715, 4.179), (-1.104, -0.4522, 4.179), (-2.061, 0.7715, 4.179), (-2.052, -0.4522, 4.179), (-2.061, 0.7715, -2.816), (-2.052, -0.4522, -2.816), (-1.113, 0.7715, -2.816), (-1.104, -0.4522, -2.816), (-0.165, 0.7715, -2.816), (-0.1564, -0.4522, -2.816), (0.7829, 0.7715, -2.816), (0.7915, -0.4522, -2.816), (1.731, 0.7715, -2.816), (1.739, -0.4522, -2.816), (-3.004, 0.1596, -2.816), (-3.004, 0.1596, 4.179), (2.683, 0.1596, -2.816), (2.683, 0.1596, 4.179), (2.683, 0.1596, 3.27), (-3.004, 0.1596, 3.27), (-3.004, 0.1596, 1.474), (2.683, 0.1596, 1.474), (2.419, 0.1587, 3.27), (-2.74, 0.1606, 3.27), (2.683, 0.1596, 0.187), (-3.004, 0.1596, 0.187), (-3.004, 0.1596, -0.1133), (2.683, 0.1596, -0.1133), (3.379, 0.1645, 0.187), (3.379, 0.1645, -0.1133), (1.735, 0.1596, 4.179), (0.7872, 0.1596, 4.179), (-0.1607, 0.1596, 4.179), (-1.109, 0.1596, 4.179), (-2.057, 0.1596, 4.179), (-2.057, 0.1596, -2.816), (-1.109, 0.1596, -2.816), (-0.1607, 0.1596, -2.816), (0.7872, 0.1596, -2.816), (1.735, 0.1596, -2.816), (-2.996, -1.064, -2.816), (2.692, -1.064, 4.179), (2.692, -1.064, 3.27), (2.692, -1.064, 1.474), (2.427, -0.8889, 3.27), (2.692, -1.064, 0.187), (2.692, -1.064, -0.1133), (3.388, -1.059, 0.187), (3.388, -1.059, -0.1133), (1.744, -1.064, 4.179), (0.7958, -1.064, 4.179), (-0.1521, -1.064, 4.179), (-1.1, -1.064, 4.179), (-2.048, -1.064, 4.179), (-2.048, -1.064, -2.816), (-1.1, -1.064, -2.816), (-0.1521, -1.064, -2.816), (0.7958, -1.064, -2.816), (1.744, -1.064, -2.816), (-2.996, -1.064, 4.179), (2.692, -1.064, -2.816), (-2.996, -1.064, 3.27), (-2.996, -1.064, 1.474), (-2.732, -0.8871, 3.27), (-2.996, -1.064, 0.187), (-2.996, -1.064, -0.1133), (-3.013, 1.383, 4.179), (2.674, 1.383, -2.816), (-3.013, 1.383, 3.27), (-3.013, 1.383, 1.474), (-2.748, 1.208, 3.27), (-3.013, 1.383, 0.187), (-3.013, 1.383, -0.1133), (-3.013, 1.383, -2.816), (2.674, 1.383, 4.179), (2.674, 1.383, 3.27), (2.674, 1.383, 1.474), (2.411, 1.206, 3.27), (2.674, 1.383, 0.187), (2.674, 1.383, -0.1133), (3.371, 1.388, 0.187), (3.371, 1.388, -0.1133), (1.727, 1.383, 4.179), (0.7786, 1.383, 4.179), (-0.1693, 1.383, 4.179), (-1.117, 1.383, 4.179), (-2.065, 1.383, 4.179), (-2.065, 1.383, -2.816), (-1.117, 1.383, -2.816), (-0.1693, 1.383, -2.816), (0.7786, 1.383, -2.816), (1.727, 1.383, -2.816), (1.248, 1.995, -2.816), (1.248, 1.995, 4.179), (1.274, -1.676, -2.816), (1.274, -1.676, 4.179), (1.274, -1.676, 3.27), (1.248, 1.995, 3.27), (1.248, 1.995, 1.474), (1.274, -1.676, 1.474), (1.141, -1.412, 3.27), (1.117, 1.731, 3.27), (1.274, -1.676, 0.187), (1.248, 1.995, 0.187), (1.248, 1.995, -0.1133), (1.274, -1.676, -0.1133), (1.257, 0.7715, -2.816), (1.265, -0.4522, -2.816), (1.257, 0.7715, 4.179), (1.265, -0.4522, 4.179), (1.261, 0.1596, 4.179), (1.261, 0.1596, -2.816), (1.27, -1.064, -2.816), (1.27, -1.064, 4.179), (1.253, 1.383, 4.179), (1.253, 1.383, -2.816), (2.196, 1.995, 4.179), (2.222, -1.676, -2.816), (2.196, 1.995, 3.27), (2.196, 1.995, 1.474), (1.977, 1.73, 3.27), (2.196, 1.995, 0.187), (2.196, 1.995, -0.1133), (2.196, 1.995, -2.816), (2.222, -1.676, 4.179), (2.222, -1.676, 3.27), (2.222, -1.676, 1.474), (2.001, -1.413, 3.27), (2.222, -1.676, 0.187), (2.222, -1.676, -0.1133), (2.205, 0.7715, 4.179), (2.213, -0.4522, 4.179), (2.205, 0.7715, -2.816), (2.213, -0.4522, -2.816), (2.209, 0.1596, -2.816), (2.209, 0.1596, 4.179), (2.218, -1.064, 4.179), (2.218, -1.064, -2.816), (2.2, 1.383, -2.816), (2.2, 1.383, 4.179), (0.3004, 1.995, -2.816), (0.3004, 1.995, 4.179), (0.3261, -1.676, -2.816), (0.3261, -1.676, 4.179), (0.3261, -1.676, 3.27), (0.3004, 1.995, 3.27), (0.3004, 1.995, 1.474), (0.3261, -1.676, 1.474), (0.2812, -1.412, 3.27), (0.2573, 1.731, 3.27), (0.3261, -1.676, 0.187), (0.3004, 1.995, 0.187), (0.3004, 1.995, -0.1133), (0.3261, -1.676, -0.1133), (0.3089, 0.7715, -2.816), (0.3175, -0.4522, -2.816), (0.3089, 0.7715, 4.179), (0.3175, -0.4522, 4.179), (0.3132, 0.1596, 4.179), (0.3132, 0.1596, -2.816), (0.3218, -1.064, -2.816), (0.3218, -1.064, 4.179), (0.3047, 1.383, 4.179), (0.3047, 1.383, -2.816), (-0.6475, 1.995, -2.816), (-0.6475, 1.995, 4.179), (-0.6218, -1.676, -2.816), (-0.6218, -1.676, 4.179), (-0.6218, -1.676, 3.27), (-0.6475, 1.995, 3.27), (-0.6475, 1.995, 1.474), (-0.6218, -1.676, 1.474), (-0.5787, -1.412, 3.27), (-0.6026, 1.731, 3.27), (-0.6218, -1.676, 0.187), (-0.6475, 1.995, 0.187), (-0.6475, 1.995, -0.1133), (-0.6218, -1.676, -0.1133), (-0.639, 0.7715, -2.816), (-0.6304, -0.4522, -2.816), (-0.639, 0.7715, 4.179), (-0.6304, -0.4522, 4.179), (-0.6347, 0.1596, 4.179), (-0.6347, 0.1596, -2.816), (-0.6261, -1.064, -2.816), (-0.6261, -1.064, 4.179), (-0.6432, 1.383, 4.179), (-0.6432, 1.383, -2.816), (-1.595, 1.995, -2.816), (-1.595, 1.995, 4.179), (-1.57, -1.676, -2.816), (-1.57, -1.676, 4.179), (-1.57, -1.676, 3.27), (-1.595, 1.995, 3.27), (-1.595, 1.995, 1.474), (-1.57, -1.676, 1.474), (-1.439, -1.411, 3.27), (-1.462, 1.732, 3.27), (-1.57, -1.676, 0.187), (-1.595, 1.995, 0.187), (-1.595, 1.995, -0.1133), (-1.57, -1.676, -0.1133), (-1.587, 0.7715, -2.816), (-1.578, -0.4522, -2.816), (-1.587, 0.7715, 4.179), (-1.578, -0.4522, 4.179), (-1.583, 0.1596, 4.179), (-1.583, 0.1596, -2.816), (-1.574, -1.064, -2.816), (-1.574, -1.064, 4.179), (-1.591, 1.383, 4.179), (-1.591, 1.383, -2.816), (-2.543, 1.995, -2.816), (-2.518, -1.676, 4.179), (-2.518, -1.676, 3.27), (-2.518, -1.676, 1.474), (-2.298, -1.411, 3.27), (-2.518, -1.676, 0.187), (-2.518, -1.676, -0.1133), (-2.543, 1.995, 4.179), (-2.518, -1.676, -2.816), (-2.543, 1.995, 3.27), (-2.543, 1.995, 1.474), (-2.322, 1.732, 3.27), (-2.543, 1.995, 0.187), (-2.543, 1.995, -0.1133), (-2.535, 0.7715, -2.816), (-2.526, -0.4522, -2.816), (-2.535, 0.7715, 4.179), (-2.526, -0.4522, 4.179), (-2.53, 0.1596, 4.179), (-2.53, 0.1596, -2.816), (-2.522, -1.064, -2.816), (-2.522, -1.064, 4.179), (-2.539, 1.383, 4.179), (-2.539, 1.383, -2.816), (-2.728, -1.396, 1.474), (-2.739, -1.422, 1.474), (-2.737, 1.732, 1.474), (2.407, 1.715, 1.474), (2.416, -1.398, 1.474), (2.416, -1.413, 1.474), (-1.907, 1.692, 1.474), (-1.877, 1.732, 1.474), (-1.901, 1.744, 1.474), (-1.048, 1.691, 1.474), (-1.018, 1.731, 1.474), (-1.037, 1.746, 1.474), (-0.1877, 1.691, 1.474), (-0.1577, 1.731, 1.474), (-0.1727, 1.746, 1.474), (0.6722, 1.691, 1.474), (0.7022, 1.731, 1.474), (0.6919, 1.745, 1.474), (1.532, 1.69, 1.474), (1.562, 1.73, 1.474), (1.586, -1.372, 1.474), (1.556, -1.412, 1.474), (1.579, -1.425, 1.474), (0.7261, -1.372, 1.474), (0.6961, -1.412, 1.474), (0.7159, -1.426, 1.474), (-0.1338, -1.372, 1.474), (-0.1638, -1.412, 1.474), (-0.1487, -1.427, 1.474), (-0.9936, -1.372, 1.474), (-1.024, -1.412, 1.474), (-1.853, -1.371, 1.474), (-1.883, -1.411, 1.474), (-2.696, -0.3779, 1.474), (-2.736, -0.3483, 1.474), (-2.704, 0.6697, 1.474), (-2.744, 0.6994, 1.474), (-2.758, 0.6891, 1.474), (2.375, 0.6972, 1.474), (2.415, 0.6675, 1.474), (2.383, -0.3504, 1.474), (2.423, -0.3801, 1.474), (2.437, -0.3698, 1.474), (-2.728, -1.396, 1.729), (-2.713, -1.411, 1.729), (-2.713, -1.411, 1.759), (-2.728, -1.396, 1.759), (-2.737, 1.732, 1.729), (-2.752, 1.717, 1.729), (-2.752, 1.717, 1.759), (-2.737, 1.732, 1.759), (2.407, 1.715, 1.729), (2.392, 1.73, 1.729), (2.392, 1.73, 1.759), (2.407, 1.715, 1.759), (2.416, -1.413, 1.729), (2.431, -1.398, 1.729), (2.431, -1.398, 1.759), (2.416, -1.413, 1.759), (-1.877, 1.732, 1.729), (-1.907, 1.732, 1.729), (-1.907, 1.732, 1.759), (-1.877, 1.732, 1.759), (-1.018, 1.731, 1.729), (-1.048, 1.731, 1.729), (-1.048, 1.731, 1.759), (-1.018, 1.731, 1.759), (-0.1577, 1.731, 1.729), (-0.1877, 1.731, 1.729), (-0.1877, 1.731, 1.759), (-0.1577, 1.731, 1.759), (0.7022, 1.731, 1.729), (0.6722, 1.731, 1.729), (0.6722, 1.731, 1.759), (0.7022, 1.731, 1.759), (1.562, 1.73, 1.729), (1.532, 1.73, 1.729), (1.532, 1.73, 1.759), (1.562, 1.73, 1.759), (1.556, -1.412, 1.729), (1.586, -1.412, 1.729), (1.586, -1.412, 1.759), (1.556, -1.412, 1.759), (0.6961, -1.412, 1.729), (0.7261, -1.412, 1.729), (0.7261, -1.412, 1.759), (0.6961, -1.412, 1.759), (-0.1638, -1.412, 1.729), (-0.1338, -1.412, 1.729), (-0.1338, -1.412, 1.759), (-0.1638, -1.412, 1.759), (-1.024, -1.412, 1.729), (-0.9936, -1.412, 1.729), (-0.9936, -1.412, 1.759), (-1.024, -1.412, 1.759), (-1.883, -1.411, 1.729), (-1.853, -1.411, 1.729), (-1.853, -1.411, 1.759), (-1.883, -1.411, 1.759), (-2.736, -0.3483, 1.729), (-2.736, -0.3783, 1.729), (-2.736, -0.3783, 1.759), (-2.736, -0.3483, 1.759), (-2.744, 0.6994, 1.729), (-2.744, 0.6694, 1.729), (-2.744, 0.6694, 1.759), (-2.744, 0.6994, 1.759), (2.415, 0.6675, 1.729), (2.415, 0.6975, 1.729), (2.415, 0.6975, 1.759), (2.415, 0.6675, 1.759), (2.423, -0.3801, 1.729), (2.423, -0.3501, 1.729), (2.423, -0.3501, 1.759), (2.423, -0.3801, 1.759), (-2.728, -1.396, 3.192), (-2.713, -1.411, 3.192), (-2.728, -1.411, 3.222), (-2.737, 1.732, 3.192), (-2.752, 1.717, 3.192), (-2.752, 1.732, 3.222), (2.407, 1.715, 3.192), (2.392, 1.73, 3.192), (2.407, 1.73, 3.222), (2.416, -1.413, 3.192), (2.431, -1.398, 3.192), (2.431, -1.413, 3.222), (-1.877, 1.732, 3.192), (-1.907, 1.732, 3.192), (-1.892, 1.732, 3.222), (-1.018, 1.731, 3.192), (-1.048, 1.731, 3.192), (-1.033, 1.731, 3.222), (-0.1577, 1.731, 3.192), (-0.1877, 1.731, 3.192), (-0.1727, 1.731, 3.222), (0.7022, 1.731, 3.192), (0.6722, 1.731, 3.192), (0.6872, 1.731, 3.222), (1.562, 1.73, 3.192), (1.532, 1.73, 3.192), (1.547, 1.73, 3.222), (1.556, -1.412, 3.192), (1.586, -1.412, 3.192), (1.571, -1.412, 3.222), (0.6961, -1.412, 3.192), (0.7261, -1.412, 3.192), (0.7111, -1.412, 3.222), (-0.1638, -1.412, 3.192), (-0.1338, -1.412, 3.192), (-0.1488, -1.412, 3.222), (-1.024, -1.412, 3.192), (-0.9936, -1.412, 3.192), (-1.009, -1.412, 3.222), (-1.883, -1.411, 3.192), (-1.853, -1.411, 3.192), (-1.868, -1.411, 3.222), (-2.736, -0.3483, 3.192), (-2.736, -0.3783, 3.192), (-2.736, -0.3633, 3.222), (-2.744, 0.6994, 3.192), (-2.744, 0.6694, 3.192), (-2.744, 0.6844, 3.222), (2.415, 0.6675, 3.192), (2.415, 0.6975, 3.192), (2.415, 0.6825, 3.222), (2.423, -0.3801, 3.192), (2.423, -0.3501, 3.192), (2.423, -0.3651, 3.222), (-2.7, 0.1459, 1.474), (-2.74, 0.1756, 1.474), (2.379, 0.1734, 1.474), (2.419, 0.1437, 1.474), (2.419, 0.1437, 1.729), (2.419, 0.1737, 1.729), (2.419, 0.1587, 1.759), (-2.74, 0.1756, 1.729), (-2.74, 0.1456, 1.729), (-2.74, 0.1606, 1.759), (2.419, 0.1587, 3.192), (2.419, 0.1587, 3.222), (-2.74, 0.1606, 3.192), (-2.74, 0.1606, 3.222), (2.387, -0.8742, 1.474), (2.427, -0.9039, 1.474), (2.439, -0.8972, 1.474), (-2.692, -0.9018, 1.474), (-2.732, -0.8721, 1.474), (-2.732, -0.8721, 1.729), (-2.732, -0.9021, 1.729), (-2.732, -0.8871, 1.759), (2.427, -0.9039, 1.729), (2.427, -0.8739, 1.729), (2.427, -0.8889, 1.759), (-2.732, -0.8871, 3.192), (-2.732, -0.8871, 3.222), (2.427, -0.8889, 3.192), (2.427, -0.8889, 3.222), (-2.708, 1.194, 1.474), (-2.748, 1.223, 1.474), (2.371, 1.221, 1.474), (2.411, 1.191, 1.474), (2.423, 1.215, 1.474), (2.411, 1.191, 1.729), (2.411, 1.221, 1.729), (2.411, 1.206, 1.759), (-2.748, 1.223, 1.729), (-2.748, 1.193, 1.729), (-2.748, 1.208, 1.759), (2.411, 1.206, 3.192), (2.411, 1.206, 3.222), (-2.748, 1.208, 3.192), (-2.748, 1.208, 3.222), (1.102, 1.691, 1.474), (1.132, 1.731, 1.474), (1.124, 1.744, 1.474), (1.156, -1.372, 1.474), (1.126, -1.412, 1.474), (1.148, -1.426, 1.474), (1.126, -1.412, 1.729), (1.156, -1.412, 1.729), (1.141, -1.412, 1.759), (1.132, 1.731, 1.729), (1.102, 1.731, 1.729), (1.117, 1.731, 1.759), (1.141, -1.412, 3.192), (1.141, -1.412, 3.222), (1.117, 1.731, 3.192), (1.117, 1.731, 3.222), (1.962, 1.69, 1.474), (1.992, 1.73, 1.474), (2.016, -1.373, 1.474), (1.986, -1.413, 1.474), (2.01, -1.424, 1.474), (1.986, -1.413, 1.729), (2.016, -1.413, 1.729), (2.001, -1.413, 1.759), (1.992, 1.73, 1.729), (1.962, 1.73, 1.729), (1.977, 1.73, 1.759), (2.001, -1.413, 3.192), (2.001, -1.413, 3.222), (1.977, 1.73, 3.192), (1.977, 1.73, 3.222), (0.2422, 1.691, 1.474), (0.2723, 1.731, 1.474), (0.2597, 1.746, 1.474), (0.2962, -1.372, 1.474), (0.2662, -1.412, 1.474), (0.2662, -1.412, 1.729), (0.2962, -1.412, 1.729), (0.2812, -1.412, 1.759), (0.2723, 1.731, 1.729), (0.2423, 1.731, 1.729), (0.2573, 1.731, 1.759), (0.2812, -1.412, 3.192), (0.2812, -1.412, 3.222), (0.2573, 1.731, 3.192), (0.2573, 1.731, 3.222), (-0.6176, 1.691, 1.474), (-0.5876, 1.731, 1.474), (-0.6051, 1.746, 1.474), (-0.5637, -1.372, 1.474), (-0.5937, -1.412, 1.474), (-0.5811, -1.426, 1.474), (-0.5937, -1.412, 1.729), (-0.5637, -1.412, 1.729), (-0.5787, -1.412, 1.759), (-0.5876, 1.731, 1.729), (-0.6176, 1.731, 1.729), (-0.6026, 1.731, 1.759), (-0.5787, -1.412, 3.192), (-0.5787, -1.412, 3.222), (-0.6026, 1.731, 3.192), (-0.6026, 1.731, 3.222), (-1.477, 1.692, 1.474), (-1.447, 1.732, 1.474), (-1.424, -1.371, 1.474), (-1.454, -1.411, 1.474), (-1.445, -1.425, 1.474), (-1.454, -1.411, 1.729), (-1.424, -1.411, 1.729), (-1.439, -1.411, 1.759), (-1.447, 1.732, 1.729), (-1.477, 1.732, 1.729), (-1.462, 1.732, 1.759), (-1.439, -1.411, 3.192), (-1.439, -1.411, 3.222), (-1.462, 1.732, 3.192), (-1.462, 1.732, 3.222), (-2.283, -1.371, 1.474), (-2.313, -1.411, 1.474), (-2.308, -1.423, 1.474), (-2.337, 1.692, 1.474), (-2.307, 1.732, 1.474), (-2.332, 1.743, 1.474), (-2.307, 1.732, 1.729), (-2.337, 1.732, 1.729), (-2.322, 1.732, 1.759), (-2.313, -1.411, 1.729), (-2.283, -1.411, 1.729), (-2.298, -1.411, 1.759), (-2.322, 1.732, 3.192), (-2.322, 1.732, 3.222), (-2.298, -1.411, 3.192), (-2.298, -1.411, 3.222), (-2.713, -1.411, 1.474), (-2.713, -1.396, 1.474), (-2.763, 1.743, 1.474), (-2.752, 1.717, 1.474), (-2.737, 1.717, 1.474), (2.417, 1.741, 1.474), (2.392, 1.73, 1.474), (2.392, 1.715, 1.474), (2.441, -1.423, 1.474), (2.431, -1.398, 1.474), (-1.907, 1.732, 1.474), (-1.877, 1.692, 1.474), (-1.048, 1.731, 1.474), (-1.018, 1.691, 1.474), (-0.1877, 1.731, 1.474), (-0.1577, 1.691, 1.474), (0.6722, 1.731, 1.474), (0.7022, 1.691, 1.474), (1.555, 1.743, 1.474), (1.532, 1.73, 1.474), (1.562, 1.69, 1.474), (1.586, -1.412, 1.474), (1.556, -1.372, 1.474), (0.7261, -1.412, 1.474), (0.6961, -1.372, 1.474), (-0.1338, -1.412, 1.474), (-0.1638, -1.372, 1.474), (-1.013, -1.426, 1.474), (-0.9936, -1.412, 1.474), (-1.024, -1.372, 1.474), (-1.877, -1.424, 1.474), (-1.853, -1.411, 1.474), (-1.883, -1.371, 1.474), (-2.75, -0.368, 1.474), (-2.736, -0.3783, 1.474), (-2.696, -0.348, 1.474), (-2.744, 0.6694, 1.474), (-2.704, 0.6997, 1.474), (2.429, 0.6873, 1.474), (2.415, 0.6975, 1.474), (2.375, 0.6672, 1.474), (2.423, -0.3501, 1.474), (2.383, -0.3804, 1.474), (-2.755, 0.1605, 1.474), (-2.74, 0.1456, 1.474), (-2.7, 0.1759, 1.474), (2.434, 0.1588, 1.474), (2.419, 0.1737, 1.474), (2.379, 0.1434, 1.474), (2.427, -0.8739, 1.474), (2.387, -0.9042, 1.474), (-2.745, -0.8954, 1.474), (-2.732, -0.9021, 1.474), (-2.692, -0.8718, 1.474), (-2.761, 1.216, 1.474), (-2.748, 1.193, 1.474), (-2.708, 1.224, 1.474), (2.411, 1.221, 1.474), (2.371, 1.191, 1.474), (1.102, 1.731, 1.474), (1.132, 1.691, 1.474), (1.156, -1.412, 1.474), (1.126, -1.372, 1.474), (1.987, 1.742, 1.474), (1.962, 1.73, 1.474), (1.992, 1.69, 1.474), (2.016, -1.413, 1.474), (1.986, -1.373, 1.474), (0.2423, 1.731, 1.474), (0.2722, 1.691, 1.474), (0.2837, -1.427, 1.474), (0.2962, -1.412, 1.474), (0.2662, -1.372, 1.474), (-0.6176, 1.731, 1.474), (-0.5876, 1.691, 1.474), (-0.5637, -1.412, 1.474), (-0.5937, -1.372, 1.474), (-1.469, 1.745, 1.474), (-1.477, 1.732, 1.474), (-1.447, 1.692, 1.474), (-1.424, -1.411, 1.474), (-1.454, -1.371, 1.474), (-2.283, -1.411, 1.474), (-2.313, -1.371, 1.474), (-2.337, 1.732, 1.474), (-2.307, 1.692, 1.474), (-2.737, 1.717, 1.729), (2.392, 1.715, 1.729), (2.416, -1.398, 1.729), (-1.877, 1.692, 1.729), (-1.907, 1.692, 1.729), (-1.018, 1.691, 1.729), (-1.048, 1.691, 1.729), (-0.1577, 1.691, 1.729), (-0.1877, 1.691, 1.729), (0.7022, 1.691, 1.729), (0.6722, 1.691, 1.729), (1.562, 1.69, 1.729), (1.532, 1.69, 1.729), (1.556, -1.372, 1.729), (1.586, -1.372, 1.729), (0.6961, -1.372, 1.729), (0.7261, -1.372, 1.729), (-0.1638, -1.372, 1.729), (-0.1338, -1.372, 1.729), (-1.024, -1.372, 1.729), (-0.9936, -1.372, 1.729), (-1.883, -1.371, 1.729), (-1.853, -1.371, 1.729), (-2.696, -0.348, 1.729), (-2.696, -0.3779, 1.729), (-2.704, 0.6997, 1.729), (-2.704, 0.6697, 1.729), (2.375, 0.6672, 1.729), (2.375, 0.6972, 1.729), (2.383, -0.3804, 1.729), (2.383, -0.3504, 1.729), (-2.713, -1.396, 1.729), (-2.737, 1.717, 1.759), (-2.737, 1.717, 3.192), (2.392, 1.715, 3.192), (2.392, 1.715, 1.759), (2.416, -1.398, 1.759), (2.416, -1.398, 3.192), (-1.877, 1.692, 3.192), (-1.877, 1.692, 1.759), (-1.907, 1.692, 1.759), (-1.907, 1.692, 3.192), (-1.018, 1.691, 3.192), (-1.018, 1.691, 1.759), (-1.048, 1.691, 1.759), (-1.048, 1.691, 3.192), (-0.1577, 1.691, 3.192), (-0.1577, 1.691, 1.759), (-0.1877, 1.691, 1.759), (-0.1877, 1.691, 3.192), (0.7022, 1.691, 3.192), (0.7022, 1.691, 1.759), (0.6722, 1.691, 1.759), (0.6722, 1.691, 3.192), (1.562, 1.69, 3.192), (1.562, 1.69, 1.759), (1.532, 1.69, 1.759), (1.532, 1.69, 3.192), (1.556, -1.372, 3.192), (1.556, -1.372, 1.759), (1.586, -1.372, 1.759), (1.586, -1.372, 3.192), (0.6961, -1.372, 3.192), (0.6961, -1.372, 1.759), (0.7261, -1.372, 1.759), (0.7261, -1.372, 3.192), (-0.1638, -1.372, 3.192), (-0.1638, -1.372, 1.759), (-0.1338, -1.372, 1.759), (-0.1338, -1.372, 3.192), (-1.024, -1.372, 3.192), (-1.024, -1.372, 1.759), (-0.9936, -1.372, 1.759), (-0.9936, -1.372, 3.192), (-1.883, -1.371, 3.192), (-1.883, -1.371, 1.759), (-1.853, -1.371, 1.759), (-1.853, -1.371, 3.192), (-2.696, -0.348, 3.192), (-2.696, -0.348, 1.759), (-2.696, -0.3779, 1.759), (-2.696, -0.3779, 3.192), (-2.704, 0.6997, 3.192), (-2.704, 0.6997, 1.759), (-2.704, 0.6697, 1.759), (-2.704, 0.6697, 3.192), (2.375, 0.6672, 3.192), (2.375, 0.6672, 1.759), (2.375, 0.6972, 1.759), (2.375, 0.6972, 3.192), (2.383, -0.3804, 3.192), (2.383, -0.3804, 1.759), (2.383, -0.3504, 1.759), (2.383, -0.3504, 3.192), (2.379, 0.1584, 1.759), (2.379, 0.1434, 1.729), (2.371, 1.206, 1.759), (2.371, 1.191, 1.729), (-2.7, 0.1609, 1.759), (-2.7, 0.1759, 1.729), (-2.692, -0.8868, 1.759), (-2.692, -0.8718, 1.729), (-1.439, -1.371, 1.759), (-1.454, -1.371, 1.729), (-0.5787, -1.372, 1.759), (-0.5937, -1.372, 1.729), (0.2812, -1.372, 1.759), (0.2662, -1.372, 1.729), (1.141, -1.372, 1.759), (1.126, -1.372, 1.729), (2.001, -1.373, 1.759), (1.986, -1.373, 1.729), (1.117, 1.691, 1.759), (1.132, 1.691, 1.729), (0.2572, 1.691, 1.759), (0.2722, 1.691, 1.729), (-0.6026, 1.691, 1.759), (-0.5876, 1.691, 1.729), (-1.462, 1.692, 1.759), (-1.447, 1.692, 1.729), (-2.322, 1.692, 1.759), (-2.307, 1.692, 1.729), (-2.708, 1.209, 1.759), (-2.708, 1.224, 1.729), (1.977, 1.69, 1.759), (1.992, 1.69, 1.729), (2.387, -0.8892, 1.759), (2.387, -0.9042, 1.729), (-2.298, -1.371, 1.759), (-2.713, -1.396, 1.759), (-2.313, -1.371, 1.729), (-2.713, -1.396, 3.192), (2.379, 0.1584, 3.222), (2.383, -0.3654, 3.222), (2.379, 0.1584, 3.192), (2.371, 1.206, 3.222), (2.375, 0.6822, 3.222), (2.371, 1.206, 3.192), (-2.7, 0.1609, 3.222), (-2.704, 0.6847, 3.222), (-2.7, 0.1609, 3.192), (-2.692, -0.8868, 3.222), (-2.696, -0.363, 3.222), (-2.692, -0.8868, 3.192), (-1.439, -1.371, 3.222), (-1.868, -1.371, 3.222), (-1.439, -1.371, 3.192), (-0.5787, -1.372, 3.222), (-1.009, -1.372, 3.222), (-0.5787, -1.372, 3.192), (0.2812, -1.372, 3.222), (-0.1488, -1.372, 3.222), (0.2812, -1.372, 3.192), (1.141, -1.372, 3.222), (0.7111, -1.372, 3.222), (1.141, -1.372, 3.192), (2.001, -1.373, 3.222), (1.571, -1.372, 3.222), (2.001, -1.373, 3.192), (1.117, 1.691, 3.222), (1.547, 1.69, 3.222), (1.117, 1.691, 3.192), (0.2572, 1.691, 3.222), (0.6872, 1.691, 3.222), (0.2572, 1.691, 3.192), (-0.6026, 1.691, 3.222), (-0.1727, 1.691, 3.222), (-0.6026, 1.691, 3.192), (-1.462, 1.692, 3.222), (-1.033, 1.691, 3.222), (-1.462, 1.692, 3.192), (-2.322, 1.692, 3.222), (-1.892, 1.692, 3.222), (-2.322, 1.692, 3.192), (-2.708, 1.209, 3.222), (-2.737, 1.717, 3.222), (-2.708, 1.209, 3.192), (1.977, 1.69, 3.222), (2.392, 1.715, 3.222), (1.977, 1.69, 3.192), (2.387, -0.8892, 3.222), (2.416, -1.398, 3.222), (2.387, -0.8892, 3.192), (-2.298, -1.371, 3.222), (-2.713, -1.396, 3.222), (-2.298, -1.371, 3.192), (2.379, 0.1734, 1.729), (-2.7, 0.1459, 1.729), (-2.692, -0.9018, 1.729), (2.387, -0.8742, 1.729), (2.371, 1.221, 1.729), (-2.708, 1.194, 1.729), (1.156, -1.372, 1.729), (1.102, 1.691, 1.729), (2.016, -1.373, 1.729), (1.962, 1.69, 1.729), (0.2962, -1.372, 1.729), (0.2422, 1.691, 1.729), (-0.5637, -1.372, 1.729), (-0.6176, 1.691, 1.729), (-1.424, -1.371, 1.729), (-1.477, 1.692, 1.729), (-2.337, 1.692, 1.729), (-2.283, -1.371, 1.729)], [], [(208, 206, 3, 9), (258, 256, 7, 10), (182, 181, 5, 11), (354, 353, 1, 8), (277, 200, 4, 257), (373, 199, 1, 353), (667, 675, 420, 682), (381, 431, 611, 748), (182, 11, 17, 184), (208, 9, 19, 210), (211, 209, 12, 20), (261, 259, 13, 21), (185, 183, 14, 22), (357, 355, 15, 23), (496, 19, 363, 679), (505, 77, 337, 665), (502, 17, 267, 617), (499, 18, 217, 586), (258, 10, 18, 260), (62, 362, 671, 670, 692, 384), (354, 8, 16, 356), (379, 427, 580, 739), (358, 357, 23, 27), (22, 26, 31, 29), (262, 261, 21, 25), (212, 211, 20, 24), (213, 212, 24, 2), (263, 262, 25, 6), (200, 186, 26, 4), (360, 358, 27, 0), (188, 187, 29, 31), (25, 21, 28, 30), (185, 22, 29, 187), (219, 25, 30, 221), (257, 269, 97, 46), (234, 245, 98, 45), (282, 293, 99, 44), (306, 317, 100, 43), (330, 341, 101, 42), (352, 365, 92, 36), (328, 340, 93, 35), (304, 316, 94, 34), (280, 292, 95, 33), (232, 244, 96, 32), (365, 364, 87, 92), (340, 339, 88, 93), (316, 315, 89, 94), (292, 291, 90, 95), (244, 243, 91, 96), (269, 268, 82, 97), (245, 242, 83, 98), (293, 290, 84, 99), (317, 314, 85, 100), (341, 338, 86, 101), (590, 598, 452, 701), (621, 628, 448, 698), (636, 644, 444, 696), (652, 659, 440, 694), (670, 672, 436, 692), (265, 52, 72, 267), (236, 53, 73, 240), (284, 54, 74, 288), (308, 55, 75, 312), (332, 56, 76, 336), (654, 656, 472, 713), (639, 641, 468, 710), (624, 625, 464, 707), (593, 595, 460, 705), (608, 610, 456, 703), (361, 57, 77, 363), (333, 58, 78, 337), (309, 59, 79, 313), (285, 60, 80, 289), (237, 61, 81, 241), (508, 78, 313, 650), (511, 79, 289, 634), (514, 80, 241, 604), (517, 81, 260, 619), (520, 72, 240, 602), (523, 73, 288, 632), (526, 74, 312, 648), (529, 75, 336, 663), (532, 76, 356, 681), (535, 120, 163, 558), (268, 266, 67, 82), (242, 239, 68, 83), (290, 287, 69, 84), (314, 311, 70, 85), (338, 335, 71, 86), (364, 362, 62, 87), (339, 334, 63, 88), (315, 310, 64, 89), (291, 286, 65, 90), (243, 238, 66, 91), (276, 189, 47, 264), (253, 190, 48, 235), (301, 191, 49, 283), (325, 192, 50, 307), (349, 193, 51, 331), (372, 194, 42, 360), (348, 195, 43, 330), (324, 196, 44, 306), (300, 197, 45, 282), (252, 198, 46, 234), (265, 264, 47, 52), (236, 235, 48, 53), (284, 283, 49, 54), (308, 307, 50, 55), (332, 331, 51, 56), (361, 359, 37, 57), (333, 329, 38, 58), (309, 305, 39, 59), (285, 281, 40, 60), (237, 233, 41, 61), (255, 231, 152, 246), (251, 179, 153, 247), (303, 230, 150, 294), (299, 178, 151, 295), (327, 229, 148, 318), (323, 177, 149, 319), (351, 228, 146, 342), (347, 176, 147, 343), (375, 227, 144, 366), (371, 175, 145, 367), (350, 226, 142, 344), (346, 174, 143, 345), (326, 225, 140, 320), (322, 173, 141, 321), (302, 224, 138, 296), (298, 172, 139, 297), (254, 223, 136, 248), (250, 171, 137, 249), (279, 222, 134, 270), (275, 170, 135, 271), (186, 129, 133, 188), (167, 128, 132, 169), (218, 122, 130, 220), (164, 123, 131, 168), (221, 220, 130, 132), (169, 168, 131, 133), (207, 219, 128, 107), (156, 167, 129, 106), (180, 205, 126, 103), (154, 166, 127, 102), (205, 204, 124, 126), (166, 165, 125, 127), (538, 121, 210, 588), (541, 118, 162, 556), (544, 119, 184, 573), (218, 216, 116, 122), (164, 161, 117, 123), (204, 202, 114, 124), (165, 160, 115, 125), (201, 112, 120, 203), (159, 113, 121, 163), (215, 110, 118, 217), (158, 111, 119, 162), (548, 549, 488, 723), (577, 579, 484, 721), (546, 552, 480, 718), (563, 564, 476, 716), (374, 206, 105, 368), (370, 155, 104, 369), (278, 207, 107, 272), (274, 156, 106, 273), (215, 214, 108, 110), (158, 157, 109, 111), (201, 199, 104, 112), (159, 155, 105, 113), (417, 487, 568, 731), (415, 483, 550, 729), (412, 479, 583, 737), (410, 475, 553, 726), (114, 202, 733, 563, 716, 715), (71, 335, 655, 654, 713, 712), (70, 311, 640, 639, 710, 709), (69, 287, 752, 624, 707, 404), (68, 239, 594, 593, 705, 401), (67, 266, 609, 608, 703, 398), (66, 238, 591, 590, 701, 700), (65, 286, 622, 621, 698, 393), (64, 310, 637, 636, 696, 390), (63, 334, 759, 652, 694, 387), (12, 209, 736, 575, 685, 684), (13, 259, 745, 606, 688, 687), (14, 183, 561, 560, 691, 690), (378, 423, 673, 766), (493, 16, 203, 571), (490, 542, 572, 569), (486, 539, 555, 551), (482, 536, 587, 584), (478, 533, 557, 554), (474, 530, 680, 677), (470, 527, 662, 658), (466, 524, 647, 643), (462, 521, 631, 627), (458, 518, 601, 597), (454, 515, 618, 615), (450, 512, 603, 600), (446, 509, 633, 630), (442, 506, 649, 646), (430, 497, 585, 581), (434, 500, 616, 612), (438, 503, 664, 661), (422, 491, 570, 566), (566, 570, 534, 477), (581, 585, 540, 485), (115, 160, 725, 546, 718, 413), (117, 161, 728, 548, 723, 418), (112, 104, 155, 159), (110, 108, 157, 158), (272, 107, 156, 274), (368, 105, 155, 370), (209, 115, 413, 412, 737, 736), (183, 117, 418, 417, 731, 561), (110, 158, 162, 118), (112, 159, 163, 120), (124, 114, 160, 165), (122, 116, 161, 164), (586, 217, 118, 541), (571, 203, 120, 535), (126, 124, 165, 166), (103, 126, 166, 154), (107, 128, 167, 156), (132, 130, 168, 169), (122, 164, 168, 130), (129, 167, 169, 133), (270, 134, 170, 275), (248, 136, 171, 250), (296, 138, 172, 298), (320, 140, 173, 322), (344, 142, 174, 346), (366, 144, 175, 371), (342, 146, 176, 347), (318, 148, 177, 323), (294, 150, 178, 299), (246, 152, 179, 251), (551, 555, 543, 489), (426, 494, 678, 674), (677, 680, 492, 421), (202, 15, 377, 376, 734, 733), (8, 1, 199, 201), (266, 14, 690, 381, 748, 609), (8, 201, 203, 16), (23, 15, 202, 204), (681, 356, 16, 493), (27, 23, 204, 205), (0, 27, 205, 180), (26, 186, 188, 31), (247, 153, 198, 252), (295, 151, 197, 300), (319, 149, 196, 324), (343, 147, 195, 348), (367, 145, 194, 372), (345, 143, 193, 349), (321, 141, 192, 325), (297, 139, 191, 301), (249, 137, 190, 253), (271, 135, 189, 276), (123, 185, 187, 131), (133, 131, 187, 188), (106, 129, 186, 200), (556, 162, 119, 544), (123, 117, 183, 185), (111, 182, 184, 119), (160, 114, 715, 410, 726, 725), (369, 104, 199, 373), (273, 106, 200, 277), (111, 109, 181, 182), (554, 557, 537, 481), (615, 618, 498, 429), (116, 216, 578, 577, 721, 720), (606, 613, 428, 688), (10, 7, 214, 215), (263, 6, 207, 278), (359, 3, 206, 374), (362, 12, 684, 378, 766, 671), (10, 215, 217, 18), (21, 13, 216, 218), (619, 260, 18, 499), (6, 25, 219, 207), (30, 28, 220, 221), (21, 218, 220, 28), (256, 41, 222, 279), (233, 40, 223, 254), (281, 39, 224, 302), (305, 38, 225, 326), (329, 37, 226, 350), (352, 36, 227, 375), (328, 35, 228, 351), (304, 34, 229, 327), (280, 33, 230, 303), (232, 32, 231, 255), (128, 219, 221, 132), (102, 127, 212, 213), (127, 125, 211, 212), (558, 163, 121, 538), (125, 115, 209, 211), (113, 208, 210, 121), (161, 116, 720, 415, 729, 728), (113, 105, 206, 208), (33, 232, 255, 230), (41, 233, 254, 222), (135, 249, 253, 189), (151, 247, 252, 197), (150, 246, 251, 178), (134, 248, 250, 170), (630, 633, 513, 449), (612, 616, 519, 457), (238, 65, 393, 392, 741, 591), (239, 67, 398, 397, 743, 594), (170, 250, 249, 135), (222, 254, 248, 134), (178, 251, 247, 151), (230, 255, 246, 150), (60, 40, 233, 237), (52, 47, 235, 236), (197, 252, 234, 45), (189, 253, 235, 47), (90, 65, 238, 243), (82, 67, 239, 242), (617, 267, 72, 520), (634, 289, 80, 514), (60, 237, 241, 80), (400, 459, 626, 753), (52, 236, 240, 72), (395, 451, 614, 746), (97, 82, 242, 245), (95, 90, 243, 244), (33, 95, 244, 232), (46, 97, 245, 234), (7, 256, 279, 214), (32, 263, 278, 231), (153, 273, 277, 198), (109, 271, 276, 181), (108, 270, 275, 157), (152, 272, 274, 179), (600, 603, 516, 453), (569, 572, 501, 433), (259, 66, 700, 395, 746, 745), (560, 567, 432, 691), (179, 274, 273, 153), (231, 278, 272, 152), (157, 275, 271, 109), (214, 279, 270, 108), (11, 5, 264, 265), (181, 276, 264, 5), (22, 14, 266, 268), (573, 184, 17, 502), (11, 265, 267, 17), (216, 13, 687, 379, 739, 578), (26, 22, 268, 269), (4, 26, 269, 257), (32, 96, 262, 263), (96, 91, 261, 262), (397, 455, 596, 743), (61, 258, 260, 81), (604, 241, 81, 517), (91, 66, 259, 261), (198, 277, 257, 46), (61, 41, 256, 258), (34, 280, 303, 229), (40, 281, 302, 223), (137, 297, 301, 190), (149, 295, 300, 196), (148, 294, 299, 177), (136, 296, 298, 171), (646, 649, 510, 445), (597, 601, 522, 461), (286, 64, 390, 389, 750, 622), (287, 68, 401, 400, 753, 752), (171, 298, 297, 137), (223, 302, 296, 136), (177, 299, 295, 149), (229, 303, 294, 148), (59, 39, 281, 285), (53, 48, 283, 284), (196, 300, 282, 44), (190, 301, 283, 48), (89, 64, 286, 291), (83, 68, 287, 290), (602, 240, 73, 523), (650, 313, 79, 511), (59, 285, 289, 79), (403, 463, 642, 757), (53, 284, 288, 73), (392, 447, 599, 741), (98, 83, 290, 293), (94, 89, 291, 292), (34, 94, 292, 280), (45, 98, 293, 282), (35, 304, 327, 228), (39, 305, 326, 224), (139, 321, 325, 191), (147, 319, 324, 195), (146, 318, 323, 176), (138, 320, 322, 172), (661, 664, 507, 441), (627, 631, 525, 465), (310, 63, 387, 386, 755, 637), (311, 69, 404, 403, 757, 640), (172, 322, 321, 139), (224, 326, 320, 138), (176, 323, 319, 147), (228, 327, 318, 146), (58, 38, 305, 309), (54, 49, 307, 308), (195, 324, 306, 43), (191, 325, 307, 49), (88, 63, 310, 315), (84, 69, 311, 314), (632, 288, 74, 526), (665, 337, 78, 508), (58, 309, 313, 78), (406, 467, 657, 762), (54, 308, 312, 74), (389, 443, 629, 750), (99, 84, 314, 317), (93, 88, 315, 316), (35, 93, 316, 304), (44, 99, 317, 306), (36, 328, 351, 227), (38, 329, 350, 225), (141, 345, 349, 192), (145, 343, 348, 194), (144, 342, 347, 175), (140, 344, 346, 173), (674, 678, 504, 437), (643, 647, 528, 469), (334, 62, 384, 383, 760, 759), (335, 70, 709, 406, 762, 655), (173, 346, 345, 141), (225, 350, 344, 140), (175, 347, 343, 145), (227, 351, 342, 144), (57, 37, 329, 333), (55, 50, 331, 332), (194, 348, 330, 42), (192, 349, 331, 50), (87, 62, 334, 339), (85, 70, 335, 338), (648, 312, 75, 529), (679, 363, 77, 505), (57, 333, 337, 77), (408, 471, 676, 764), (55, 332, 336, 75), (386, 439, 645, 755), (100, 85, 338, 341), (92, 87, 339, 340), (36, 92, 340, 328), (43, 100, 341, 330), (2, 352, 375, 213), (37, 359, 374, 226), (143, 369, 373, 193), (103, 367, 372, 180), (102, 366, 371, 154), (142, 368, 370, 174), (658, 662, 531, 473), (584, 587, 495, 425), (355, 71, 712, 408, 764, 668), (575, 582, 424, 685), (174, 370, 369, 143), (226, 374, 368, 142), (154, 371, 367, 103), (213, 375, 366, 102), (9, 3, 359, 361), (180, 372, 360, 0), (20, 12, 362, 364), (588, 210, 19, 496), (9, 361, 363, 19), (376, 419, 565, 734), (24, 20, 364, 365), (2, 24, 365, 352), (42, 101, 358, 360), (101, 86, 357, 358), (383, 435, 660, 760), (56, 354, 356, 76), (663, 336, 76, 532), (86, 71, 355, 357), (193, 373, 353, 51), (56, 51, 353, 354), (382, 693, 384), (385, 695, 387), (388, 697, 390), (391, 699, 393), (394, 702, 700), (396, 704, 398), (399, 706, 401), (402, 708, 404), (405, 711, 709), (407, 714, 712), (409, 717, 715), (411, 719, 413), (414, 722, 720), (416, 724, 418), (771, 772, 808, 807), (773, 774, 812, 811), (775, 776, 816, 815), (777, 778, 820, 819), (779, 780, 824, 823), (781, 782, 828, 827), (783, 784, 832, 831), (785, 786, 836, 835), (787, 788, 840, 839), (789, 790, 844, 843), (791, 792, 848, 847), (793, 794, 852, 851), (795, 796, 856, 855), (797, 798, 860, 859), (806, 809, 940), (810, 813, 937), (814, 817, 934), (818, 821, 931), (822, 825, 928), (826, 829, 925), (830, 833, 922), (834, 837, 919), (838, 841, 916), (842, 845, 913), (846, 849, 910), (850, 853, 907), (854, 857, 904), (858, 861, 901), (545, 727, 725), (547, 730, 728), (863, 954, 862), (867, 955, 866), (559, 732, 561), (562, 735, 733), (869, 956, 868), (895, 957, 894), (574, 738, 736), (576, 740, 578), (865, 958, 864), (891, 959, 890), (589, 742, 591), (592, 744, 594), (877, 960, 876), (881, 961, 880), (605, 747, 745), (607, 749, 609), (879, 962, 878), (893, 963, 892), (620, 751, 622), (623, 754, 752), (875, 964, 874), (883, 965, 882), (635, 756, 637), (638, 758, 640), (873, 966, 872), (885, 967, 884), (651, 761, 759), (653, 763, 655), (871, 968, 870), (887, 969, 886), (666, 765, 668), (669, 767, 671), (889, 970, 888), (898, 971, 896), (771, 693, 382, 772), (773, 695, 385, 774), (775, 697, 388, 776), (777, 699, 391, 778), (779, 702, 394, 780), (781, 704, 396, 782), (783, 706, 399, 784), (785, 708, 402, 786), (787, 711, 405, 788), (789, 714, 407, 790), (791, 717, 409, 792), (793, 719, 411, 794), (795, 722, 414, 796), (797, 724, 416, 798), (806, 807, 808, 809), (810, 811, 812, 813), (814, 815, 816, 817), (818, 819, 820, 821), (822, 823, 824, 825), (826, 827, 828, 829), (830, 831, 832, 833), (834, 835, 836, 837), (838, 839, 840, 841), (842, 843, 844, 845), (846, 847, 848, 849), (850, 851, 852, 853), (854, 855, 856, 857), (858, 859, 860, 861), (862, 860, 798, 863), (864, 856, 796, 865), (866, 852, 794, 867), (868, 848, 792, 869), (870, 844, 790, 871), (872, 840, 788, 873), (874, 836, 786, 875), (876, 832, 784, 877), (878, 828, 782, 879), (880, 824, 780, 881), (882, 820, 778, 883), (884, 816, 776, 885), (886, 812, 774, 887), (888, 808, 772, 889), (890, 800, 768, 891), (892, 803, 769, 893), (894, 804, 770, 895), (896, 897, 799, 898), (900, 901, 861, 902), (903, 904, 857, 905), (906, 907, 853, 908), (909, 910, 849, 911), (912, 913, 845, 914), (915, 916, 841, 917), (918, 919, 837, 920), (921, 922, 833, 923), (924, 925, 829, 926), (927, 928, 825, 929), (930, 931, 821, 932), (933, 934, 817, 935), (936, 937, 813, 938), (939, 940, 809, 941), (942, 943, 801, 944), (945, 946, 802, 947), (948, 949, 805, 950), (951, 952, 899, 953), (855, 862, 954, 795), (847, 866, 955, 791), (904, 900, 902, 854), (910, 906, 908, 846), (867, 727, 545, 955), (863, 730, 547, 954), (897, 868, 956, 799), (859, 894, 957, 797), (952, 909, 911, 899), (901, 948, 950, 858), (895, 732, 559, 957), (869, 735, 562, 956), (803, 864, 958, 769), (851, 890, 959, 793), (946, 903, 905, 802), (907, 942, 944, 850), (891, 738, 574, 959), (865, 740, 576, 958), (827, 876, 960, 781), (819, 880, 961, 777), (925, 921, 923, 826), (931, 927, 929, 818), (881, 742, 589, 961), (877, 744, 592, 960), (804, 878, 962, 770), (823, 892, 963, 779), (949, 924, 926, 805), (928, 945, 947, 822), (893, 747, 605, 963), (879, 749, 607, 962), (831, 874, 964, 783), (815, 882, 965, 775), (922, 918, 920, 830), (934, 930, 932, 814), (883, 751, 620, 965), (875, 754, 623, 964), (835, 872, 966, 785), (811, 884, 967, 773), (919, 915, 917, 834), (937, 933, 935, 810), (885, 756, 635, 967), (873, 758, 638, 966), (839, 870, 968, 787), (807, 886, 969, 771), (916, 912, 914, 838), (940, 936, 938, 806), (887, 761, 651, 969), (871, 763, 653, 968), (800, 888, 970, 768), (843, 896, 971, 789), (943, 939, 941, 801), (913, 951, 953, 842), (898, 765, 666, 971), (889, 767, 669, 970), (15, 355, 668, 667, 682, 377), (683, 377, 682), (377, 683, 376), (686, 684, 685), (684, 686, 378), (689, 687, 688), (687, 689, 379), (380, 690, 691), (690, 380, 381), (382, 384, 692), (384, 693, 383), (385, 387, 694), (387, 695, 386), (388, 390, 696), (390, 697, 389), (391, 393, 698), (393, 699, 392), (394, 700, 701), (700, 702, 395), (396, 398, 703), (398, 704, 397), (399, 401, 705), (401, 706, 400), (402, 404, 707), (404, 708, 403), (405, 709, 710), (709, 711, 406), (407, 712, 713), (712, 714, 408), (409, 715, 716), (715, 717, 410), (411, 413, 718), (413, 719, 412), (414, 720, 721), (720, 722, 415), (416, 418, 723), (418, 724, 417), (545, 725, 726), (725, 727, 546), (547, 728, 729), (728, 730, 548), (559, 561, 731), (561, 732, 560), (562, 733, 734), (733, 735, 563), (574, 736, 737), (736, 738, 575), (576, 578, 739), (578, 740, 577), (589, 591, 741), (591, 742, 590), (592, 594, 743), (594, 744, 593), (605, 745, 746), (745, 747, 606), (607, 609, 748), (609, 749, 608), (620, 622, 750), (622, 751, 621), (623, 752, 753), (752, 754, 624), (635, 637, 755), (637, 756, 636), (638, 640, 757), (640, 758, 639), (651, 759, 760), (759, 761, 652), (653, 655, 762), (655, 763, 654), (666, 668, 764), (668, 765, 667), (669, 671, 766), (671, 767, 670), (686, 768, 423, 378), (768, 686, 685, 424), (689, 769, 427, 379), (769, 689, 688, 428), (380, 770, 431, 381), (770, 380, 691, 432), (693, 771, 435, 383), (772, 382, 692, 436), (695, 773, 439, 386), (774, 385, 694, 440), (697, 775, 443, 389), (776, 388, 696, 444), (699, 777, 447, 392), (778, 391, 698, 448), (702, 779, 451, 395), (780, 394, 701, 452), (704, 781, 455, 397), (782, 396, 703, 456), (706, 783, 459, 400), (784, 399, 705, 460), (708, 785, 463, 403), (786, 402, 707, 464), (711, 787, 467, 406), (788, 405, 710, 468), (714, 789, 471, 408), (790, 407, 713, 472), (717, 791, 475, 410), (792, 409, 716, 476), (719, 793, 479, 412), (794, 411, 718, 480), (722, 795, 483, 415), (796, 414, 721, 484), (724, 797, 487, 417), (798, 416, 723, 488), (799, 683, 682, 420), (683, 799, 419, 376), (800, 801, 494, 426), (801, 800, 425, 495), (803, 802, 497, 430), (802, 803, 429, 498), (804, 805, 500, 434), (805, 804, 433, 501), (807, 806, 503, 438), (809, 808, 437, 504), (811, 810, 506, 442), (813, 812, 441, 507), (815, 814, 509, 446), (817, 816, 445, 510), (819, 818, 512, 450), (821, 820, 449, 513), (823, 822, 515, 454), (825, 824, 453, 516), (827, 826, 518, 458), (829, 828, 457, 519), (831, 830, 521, 462), (833, 832, 461, 522), (835, 834, 524, 466), (837, 836, 465, 525), (839, 838, 527, 470), (841, 840, 469, 528), (843, 842, 530, 474), (845, 844, 473, 531), (847, 846, 533, 478), (849, 848, 477, 534), (851, 850, 536, 482), (853, 852, 481, 537), (855, 854, 539, 486), (857, 856, 485, 540), (859, 858, 542, 490), (861, 860, 489, 543), (860, 862, 551, 489), (863, 798, 488, 549), (856, 864, 581, 485), (865, 796, 484, 579), (852, 866, 554, 481), (867, 794, 480, 552), (848, 868, 566, 477), (869, 792, 476, 564), (844, 870, 658, 473), (871, 790, 472, 656), (840, 872, 643, 469), (873, 788, 468, 641), (836, 874, 627, 465), (875, 786, 464, 625), (832, 876, 597, 461), (877, 784, 460, 595), (828, 878, 612, 457), (879, 782, 456, 610), (824, 880, 600, 453), (881, 780, 452, 598), (820, 882, 630, 449), (883, 778, 448, 628), (816, 884, 646, 445), (885, 776, 444, 644), (812, 886, 661, 441), (887, 774, 440, 659), (808, 888, 674, 437), (889, 772, 436, 672), (800, 890, 584, 425), (891, 768, 424, 582), (803, 892, 615, 429), (893, 769, 428, 613), (804, 894, 569, 433), (895, 770, 432, 567), (897, 896, 677, 421), (898, 799, 420, 675), (899, 897, 421, 492), (897, 899, 491, 422), (901, 900, 556, 544), (902, 861, 543, 555), (904, 903, 586, 541), (905, 857, 540, 585), (907, 906, 558, 538), (908, 853, 537, 557), (910, 909, 571, 535), (911, 849, 534, 570), (913, 912, 663, 532), (914, 845, 531, 662), (916, 915, 648, 529), (917, 841, 528, 647), (919, 918, 632, 526), (920, 837, 525, 631), (922, 921, 602, 523), (923, 833, 522, 601), (925, 924, 617, 520), (926, 829, 519, 616), (928, 927, 604, 517), (929, 825, 516, 603), (931, 930, 634, 514), (932, 821, 513, 633), (934, 933, 650, 511), (935, 817, 510, 649), (937, 936, 665, 508), (938, 813, 507, 664), (940, 939, 679, 505), (941, 809, 504, 678), (943, 942, 588, 496), (944, 801, 495, 587), (946, 945, 619, 499), (947, 802, 498, 618), (949, 948, 573, 502), (950, 805, 501, 572), (952, 951, 681, 493), (953, 899, 492, 680), (862, 855, 486, 551), (795, 954, 550, 483), (866, 847, 478, 554), (791, 955, 553, 475), (900, 904, 541, 556), (854, 902, 555, 539), (906, 910, 535, 558), (846, 908, 557, 533), (727, 867, 552, 546), (955, 545, 726, 553), (730, 863, 549, 548), (954, 547, 729, 550), (868, 897, 422, 566), (799, 956, 565, 419), (894, 859, 490, 569), (797, 957, 568, 487), (909, 952, 493, 571), (899, 911, 570, 491), (948, 901, 544, 573), (858, 950, 572, 542), (732, 895, 567, 560), (957, 559, 731, 568), (735, 869, 564, 563), (956, 562, 734, 565), (864, 803, 430, 581), (769, 958, 580, 427), (890, 851, 482, 584), (793, 959, 583, 479), (903, 946, 499, 586), (802, 905, 585, 497), (942, 907, 538, 588), (850, 944, 587, 536), (738, 891, 582, 575), (959, 574, 737, 583), (740, 865, 579, 577), (958, 576, 739, 580), (876, 827, 458, 597), (781, 960, 596, 455), (880, 819, 450, 600), (777, 961, 599, 447), (921, 925, 520, 602), (826, 923, 601, 518), (927, 931, 514, 604), (818, 929, 603, 512), (742, 881, 598, 590), (961, 589, 741, 599), (744, 877, 595, 593), (960, 592, 743, 596), (878, 804, 434, 612), (770, 962, 611, 431), (892, 823, 454, 615), (779, 963, 614, 451), (924, 949, 502, 617), (805, 926, 616, 500), (945, 928, 517, 619), (822, 947, 618, 515), (747, 893, 613, 606), (963, 605, 746, 614), (749, 879, 610, 608), (962, 607, 748, 611), (874, 831, 462, 627), (783, 964, 626, 459), (882, 815, 446, 630), (775, 965, 629, 443), (918, 922, 523, 632), (830, 920, 631, 521), (930, 934, 511, 634), (814, 932, 633, 509), (751, 883, 628, 621), (965, 620, 750, 629), (754, 875, 625, 624), (964, 623, 753, 626), (872, 835, 466, 643), (785, 966, 642, 463), (884, 811, 442, 646), (773, 967, 645, 439), (915, 919, 526, 648), (834, 917, 647, 524), (933, 937, 508, 650), (810, 935, 649, 506), (756, 885, 644, 636), (967, 635, 755, 645), (758, 873, 641, 639), (966, 638, 757, 642), (870, 839, 470, 658), (787, 968, 657, 467), (886, 807, 438, 661), (771, 969, 660, 435), (912, 916, 529, 663), (838, 914, 662, 527), (936, 940, 505, 665), (806, 938, 664, 503), (761, 887, 659, 652), (969, 651, 760, 660), (763, 871, 656, 654), (968, 653, 762, 657), (888, 800, 426, 674), (768, 970, 673, 423), (896, 843, 474, 677), (789, 971, 676, 471), (939, 943, 496, 679), (801, 941, 678, 494), (951, 913, 532, 681), (842, 953, 680, 530), (765, 898, 675, 667), (971, 666, 764, 676), (767, 889, 672, 670), (970, 669, 766, 673)])
me_cube_002.use_remesh_preserve_volume = False
me_cube_002.use_remesh_preserve_attributes = False
me_cube_002.use_mirror_vertex_groups = False
me_cube_002.update()
me_cube_001 = bpy.data.meshes.new('Cube.001')
me_cube_001.from_pydata([(-2.517, -3.391, 3.183), (-2.916, 3.823, -2.816), (-2.916, 3.823, 3.183), (2.916, -4.357, -2.816), (2.916, -4.357, 3.183), (2.916, 3.823, -2.816), (2.916, 3.823, 3.183), (2.416, 3.823, -2.816), (2.416, 3.823, 3.183), (2.416, -4.357, -2.816), (2.416, -4.357, 3.183), (-2.916, -3.391, 3.183), (2.916, -3.857, -2.816), (2.916, -3.857, 3.183), (2.416, -3.857, 3.183), (2.416, -3.857, -2.816), (-2.916, 3.823, -0.3199), (2.916, 3.823, -0.3199), (2.916, -4.357, -0.3199), (2.416, 3.823, -0.3199), (2.916, -3.857, -0.3199), (-2.916, 3.823, -1.422), (2.916, 3.823, -1.422), (2.916, -4.357, -1.422), (2.416, -4.357, -1.422), (2.416, 3.823, -1.422), (2.916, -3.857, -1.422), (-2.916, -3.391, -1.422), (-2.517, -3.391, -1.423), (-2.517, 3.823, -2.816), (-2.517, -4.357, 3.183), (-2.517, 3.823, 3.183), (-2.517, 3.823, -0.3199), (-2.517, -4.357, -0.3199), (-2.517, -4.357, -1.422), (-2.517, 3.823, -1.422), (-2.916, -2.016, 3.183), (2.916, -3.857, -1.422), (-2.916, -2.016, -2.816), (2.916, -2.016, 3.183), (2.416, -2.016, 3.183), (2.416, -4.357, -1.422), (2.916, -2.016, -0.3199), (-2.916, -2.016, -1.422), (2.916, -2.016, -1.422), (-2.517, -2.016, 3.183), (-2.517, -2.016, -2.816), (2.416, -3.857, -1.422), (-2.916, 3.326, 3.183), (-2.916, 3.326, -0.3199), (-2.916, 3.326, -1.422), (-2.916, 3.326, -2.816), (2.916, 3.326, 3.183), (2.416, 3.326, 3.183), (2.916, 3.326, -0.3199), (2.916, 3.326, -1.422), (-2.517, 3.326, 3.183), (-2.517, 3.326, -2.816), (-2.517, 3.823, -1.423), (-2.516, -3.393, -0.333), (-2.517, -2.016, -1.423), (-2.517, 3.326, -1.423), (2.916, 3.326, -2.823), (2.423, 3.326, -2.822), (2.423, 3.326, -1.422), (2.418, -2.016, -1.422), (-2.916, 3.823, 2.868), (2.916, 3.823, 2.868), (2.916, -4.357, 2.868), (2.416, 3.823, 2.868), (2.916, -3.857, 2.868), (-2.517, 3.823, 2.868), (-2.517, -4.357, 2.868), (2.916, -2.016, 2.868), (2.916, 3.326, 2.868), (-2.916, 3.326, 2.868), (-1.982, 3.823, 3.183), (-1.982, -3.391, 3.183), (-1.982, 3.823, -0.3199), (-1.982, 3.823, -1.422), (-1.982, 3.823, -2.816), (-1.982, -4.357, 3.183), (-1.982, -4.357, -1.422), (-1.982, -2.016, 3.183), (-1.982, 3.326, 3.183), (-1.982, -3.857, -1.423), (-1.982, -4.357, -1.423), (-1.982, -2.016, -1.423), (-1.981, 3.326, -1.423), (-1.981, 3.326, -2.817), (-1.982, 3.823, 2.868), (-2.517, -3.391, 2.887), (-0.8823, 3.823, 3.183), (0.2173, 3.823, 3.183), (1.317, 3.823, 3.183), (-0.8823, -3.391, 3.183), (0.2173, -3.391, 3.183), (1.317, -3.391, 3.183), (-0.8823, 3.823, -0.3199), (0.2173, 3.823, -0.3199), (1.317, 3.823, -0.3199), (-0.8823, 3.823, -1.422), (0.2173, 3.823, -1.422), (1.317, 3.823, -1.422), (-0.8823, -2.016, 3.183), (0.2173, -2.016, 3.183), (1.317, -2.016, 3.183), (-0.8823, 3.326, 3.183), (0.2173, 3.326, 3.183), (1.317, 3.326, 3.183), (-0.8802, 3.326, -2.818), (0.2208, 3.326, -2.82), (1.322, 3.326, -2.821), (-0.8823, 3.823, 2.868), (0.2173, 3.823, 2.868), (1.317, 3.823, 2.868), (1.317, 3.823, -2.816), (0.2173, 3.823, -2.816), (-0.8823, 3.823, -2.816), (1.317, -4.357, 3.183), (0.2173, -4.357, 3.183), (-0.8823, -4.357, 3.183), (1.317, -4.357, -1.422), (0.2173, -4.357, -1.422), (-0.8823, -4.357, -1.422), (1.317, -3.857, -1.422), (0.2173, -3.857, -1.423), (-0.8823, -3.857, -1.423), (1.317, -4.357, -1.422), (0.2173, -4.357, -1.423), (-0.8823, -4.357, -1.423), (1.318, -2.016, -1.422), (-0.8817, -2.016, -1.423), (1.322, 3.326, -1.422), (0.2208, 3.326, -1.423), (-0.8802, 3.326, -1.423), (2.916, -2.936, 3.183), (2.416, -2.936, 3.183), (2.916, -2.936, -0.3199), (2.916, -2.936, -1.422), (-2.916, -2.936, 3.183), (-2.916, -2.936, -1.422), (2.417, -2.936, -1.422), (2.916, -2.936, 2.868), (-2.517, -2.936, -1.423), (-1.982, -2.936, -1.423), (-1.982, -2.936, 3.183), (-2.517, -2.936, 3.183), (1.317, -2.936, 3.183), (0.2173, -2.936, 3.183), (-0.8823, -2.936, 3.183), (1.317, -2.936, -1.422), (-0.882, -2.936, -1.423), (-2.916, -0.9256, -2.816), (2.916, -0.9256, 3.183), (2.416, -0.9256, 3.183), (2.916, -0.9256, -0.3199), (2.916, -0.9256, -1.422), (-2.517, -0.9256, 3.183), (-2.517, -0.9256, -2.816), (-2.916, -0.9256, 3.183), (-2.916, -0.9256, -1.422), (-2.517, -0.9256, -1.423), (2.419, -0.9256, -1.422), (2.916, -0.9256, 2.868), (-1.982, -0.9256, -1.423), (-1.982, -0.9256, 3.183), (1.317, -0.9256, 3.183), (0.2173, -0.9256, 3.183), (-0.8823, -0.9256, 3.183), (1.319, -0.9256, -1.422), (0.2187, -0.9256, -1.423), (-0.8814, -0.9256, -1.423), (-2.916, 3.823, -1.09), (2.916, 3.823, -1.09), (2.916, -4.357, -1.09), (2.416, 3.823, -1.09), (2.916, -3.857, -1.09), (-2.916, -3.391, -1.09), (-2.517, -4.357, -1.09), (-2.517, 3.823, -1.09), (2.916, -2.016, -1.09), (2.916, 3.326, -1.09), (-2.916, 3.326, -1.09), (-2.517, -3.391, -1.106), (-1.982, 3.823, -1.09), (-0.8823, 3.823, -1.09), (0.2173, 3.823, -1.09), (1.317, 3.823, -1.09), (-2.916, -2.936, -1.09), (2.916, -2.936, -1.09), (2.916, -0.9256, -1.09), (-2.916, 0.2452, 3.183), (-2.916, 0.2452, -1.422), (2.42, 0.2452, -1.422), (-1.981, 0.2452, -1.423), (1.32, 0.2452, -1.422), (0.2193, 0.2452, -1.423), (-0.8811, 0.2452, -1.423), (-2.916, 0.2452, -2.816), (2.916, 0.2452, 3.183), (2.416, 0.2452, 3.183), (2.916, 0.2452, -0.3199), (2.916, 0.2452, -1.422), (-2.517, 0.2452, 3.183), (-2.517, 0.2452, -2.816), (-2.517, 0.2452, -1.423), (2.916, 0.2452, 2.868), (-1.982, 0.2452, 3.183), (1.317, 0.2452, 3.183), (0.2173, 0.2452, 3.183), (-0.8823, 0.2452, 3.183), (2.916, 0.2452, -1.09), (2.401, -4.357, -0.3049), (2.401, -4.357, -0.3349), (2.431, -4.357, -0.3199), (-2.876, -3.376, -0.3049), (-2.916, -3.392, -0.3349), (-2.916, -2.031, -0.3349), (-2.916, -2.031, -0.3049), (-2.916, -2.001, -0.3049), (-2.916, -2.001, -0.3349), (2.401, -4.357, 2.853), (2.431, -4.357, 2.883), (-2.916, -3.376, 2.853), (-2.916, -3.391, 2.883), (-2.916, -2.001, 2.853), (-2.916, -2.031, 2.853), (-2.916, -2.016, 2.883), (-1.967, -4.357, -0.3349), (-1.967, -4.357, -0.3049), (-1.997, -4.357, -0.3199), (-1.997, -4.317, 2.883), (-1.967, -4.357, 2.853), (-2.916, 3.823, -1.149), (-2.916, 3.823, -1.119), (2.916, 3.823, -1.149), (2.916, 3.823, -1.119), (2.876, -4.317, -1.119), (2.916, -4.357, -1.149), (2.401, -4.357, -1.119), (2.416, -4.357, -1.149), (2.431, -4.357, -1.119), (2.416, 3.823, -1.149), (2.416, 3.823, -1.119), (2.916, -3.857, -1.149), (2.916, -3.857, -1.119), (-2.916, -3.391, -1.119), (-2.916, -3.391, -1.149), (-2.477, -4.317, -1.149), (-2.517, -4.357, -1.119), (-2.517, 3.823, -1.149), (-2.517, 3.823, -1.119), (-2.876, -2.016, -1.119), (-2.916, -2.016, -1.149), (2.876, -2.016, -1.119), (2.916, -2.016, -1.149), (2.876, 3.326, -1.119), (2.916, 3.326, -1.149), (-2.876, 3.326, -1.119), (-2.916, 3.326, -1.149), (-2.477, -3.351, -1.163), (-2.517, -3.391, -1.133), (-1.997, -4.357, -1.119), (-1.982, -4.357, -1.149), (-1.967, -4.357, -1.119), (-1.982, 3.783, -1.119), (-1.982, 3.823, -1.149), (1.332, -4.357, -0.3349), (1.332, -4.357, -0.3049), (1.302, -4.357, -0.3049), (1.302, -4.357, -0.3349), (0.2323, -4.357, -0.3349), (0.2323, -4.357, -0.3049), (0.2023, -4.357, -0.3049), (0.2023, -4.357, -0.3349), (-0.8973, -4.357, -0.3349), (-0.8673, -4.357, -0.3349), (-0.8673, -4.357, -0.3049), (-0.8973, -4.357, -0.3049), (0.2332, -2.016, -1.383), (0.2032, -2.016, -1.423), (0.2182, -2.001, -1.383), (1.332, -4.357, 2.853), (1.317, -4.357, 2.883), (1.302, -4.357, 2.853), (0.2323, -4.357, 2.853), (0.2173, -4.357, 2.883), (0.2023, -4.357, 2.853), (-0.8973, -4.357, 2.853), (-0.8673, -4.357, 2.853), (-0.8823, -4.357, 2.883), (1.317, -4.317, -1.119), (1.317, -4.357, -1.149), (0.2173, -4.317, -1.119), (0.2173, -4.357, -1.149), (-0.8823, -4.357, -1.149), (-0.8823, -4.357, -1.119), (-0.8823, 3.783, -1.119), (-0.8823, 3.823, -1.149), (0.2173, 3.783, -1.119), (0.2173, 3.823, -1.149), (1.317, 3.823, -1.149), (1.317, 3.823, -1.119), (-2.916, -2.936, -0.3349), (-2.916, -2.936, -0.3049), (-2.916, -2.936, 2.853), (-2.916, -2.936, 2.883), (-2.916, -2.936, -1.149), (-2.916, -2.936, -1.119), (2.916, -2.936, -1.149), (2.916, -2.936, -1.119), (0.2027, -2.936, -1.383), (0.2327, -2.936, -1.423), (0.2177, -2.951, -1.383), (-2.916, -0.9406, -0.3349), (-2.916, -0.9406, -0.3049), (-2.916, -0.9106, -0.3049), (-2.916, -0.9106, -0.3349), (-2.916, -0.9256, 2.883), (-2.916, -0.9106, 2.853), (-2.916, -0.9406, 2.853), (-2.876, -0.9256, -1.119), (-2.916, -0.9256, -1.149), (2.916, -0.9256, -1.149), (2.916, -0.9256, -1.119), (2.431, -4.357, -1.09), (2.401, -4.357, -1.075), (2.401, -4.357, -1.105), (-2.876, -2.031, -1.09), (-2.916, -2.001, -1.09), (-2.876, -2.016, -1.105), (-1.967, -4.357, -1.105), (-1.967, -4.357, -1.075), (-1.997, -4.357, -1.09), (1.332, -4.357, -1.075), (1.302, -4.357, -1.075), (1.317, -4.357, -1.105), (0.2323, -4.357, -1.075), (0.2023, -4.357, -1.075), (0.2173, -4.357, -1.105), (-0.8973, -4.357, -1.075), (-0.8823, -4.357, -1.105), (-0.8673, -4.357, -1.075), (-2.876, -0.9406, -1.09), (-2.916, -0.9106, -1.09), (-2.876, -0.9256, -1.105), (-2.916, 0.2302, -0.3349), (-2.916, 0.2302, -0.3049), (-2.916, 0.2602, -0.3199), (-2.876, 0.2602, 2.883), (-2.916, 0.2302, 2.853), (-2.916, 0.2452, -1.149), (-2.916, 0.2452, -1.119), (2.916, 0.2452, -1.149), (2.916, 0.2452, -1.119), (-2.876, 0.2302, -1.09), (-2.916, 0.2602, -1.09), (-2.876, 0.2452, -1.105), (0.2182, -2.001, -1.423), (0.2332, -2.016, -1.423), (0.2032, -2.016, -1.383), (0.2177, -2.951, -1.423), (0.2027, -2.936, -1.423), (0.2327, -2.936, -1.383), (-2.916, -2.016, -1.105), (-2.916, -2.031, -1.09), (-2.876, -2.001, -1.09), (-2.916, -0.9256, -1.105), (-2.916, -0.9406, -1.09), (-2.876, -0.9106, -1.09), (-2.916, 0.2452, -1.105), (-2.916, 0.2302, -1.09), (-2.876, 0.2602, -1.09), (2.401, -4.317, 2.853), (2.401, -4.317, -0.3049), (2.431, -4.317, -0.3199), (2.431, -4.317, 2.883), (-2.876, -3.376, 2.853), (-2.916, -3.376, -0.3049), (-2.876, -3.392, -0.3349), (-2.876, -3.391, 2.883), (-2.876, -2.936, -0.3049), (-2.876, -2.031, -0.3049), (-2.876, -2.031, -0.3349), (-2.876, -2.936, -0.3349), (-2.876, -2.001, 2.853), (-2.876, -2.001, -0.3049), (-2.876, -2.031, 2.853), (-2.876, -2.936, 2.883), (-2.876, -2.016, 2.883), (-2.876, -2.936, 2.853), (-0.8973, -4.317, -0.3049), (-1.967, -4.317, -0.3049), (-1.967, -4.317, -0.3349), (-0.8973, -4.317, -0.3349), (-0.8823, -4.317, 2.883), (-1.997, -4.357, 2.883), (-1.967, -4.317, 2.853), (-0.8973, -4.317, 2.853), (-1.997, -4.317, -0.3199), (2.401, -4.317, -1.105), (2.401, -4.317, -1.119), (2.431, -4.317, -1.119), (2.431, -4.317, -1.09), (-1.997, -4.317, -1.09), (-1.997, -4.317, -1.119), (-1.967, -4.317, -1.119), (-1.967, -4.317, -1.105), (-2.876, -3.351, -1.149), (-2.517, -3.391, -1.163), (-2.477, -3.351, -1.133), (-2.876, -3.351, -1.119), (-2.517, -4.357, -1.149), (-2.477, -4.317, -1.119), (-2.517, 3.783, -1.119), (-1.982, 3.823, -1.119), (-1.982, 3.783, -1.149), (-2.517, 3.783, -1.149), (-0.8823, -4.317, -1.119), (-1.982, -4.317, -1.149), (-0.8823, -4.317, -1.149), (-2.876, 0.2452, -1.119), (-2.916, 3.326, -1.119), (-2.876, 3.326, -1.149), (-2.876, 0.2452, -1.149), (2.876, 3.783, -1.119), (2.916, 3.326, -1.119), (2.876, 3.326, -1.149), (2.876, 3.783, -1.149), (2.876, -0.9256, -1.119), (2.916, -2.016, -1.119), (2.876, -2.016, -1.149), (2.876, -0.9256, -1.149), (-2.876, -2.936, -1.119), (-2.916, -2.016, -1.119), (-2.876, -2.016, -1.149), (-2.876, -2.936, -1.149), (-2.876, 3.783, -1.119), (-2.876, 3.783, -1.149), (2.416, 3.783, -1.119), (2.416, 3.783, -1.149), (2.876, -3.857, -1.119), (2.916, -4.357, -1.119), (2.876, -4.317, -1.149), (2.876, -3.857, -1.149), (2.416, -4.317, -1.149), (1.317, 3.783, -1.119), (1.317, 3.783, -1.149), (2.876, -2.936, -1.119), (2.876, -2.936, -1.149), (1.332, -4.317, -0.3049), (1.332, -4.317, -0.3349), (2.401, -4.317, -0.3349), (1.302, -4.317, -0.3049), (0.2323, -4.317, -0.3049), (0.2323, -4.317, -0.3349), (1.302, -4.317, -0.3349), (0.2023, -4.317, -0.3049), (-0.8673, -4.317, -0.3049), (-0.8673, -4.317, -0.3349), (0.2023, -4.317, -0.3349), (1.317, -4.317, 2.883), (1.332, -4.317, 2.853), (0.2173, -4.317, 2.883), (0.2323, -4.317, 2.853), (1.302, -4.317, 2.853), (-0.8673, -4.317, 2.853), (0.2023, -4.317, 2.853), (1.317, -4.357, -1.119), (1.317, -4.317, -1.149), (0.2173, -4.357, -1.119), (0.2173, -4.317, -1.149), (-0.8823, 3.823, -1.119), (-0.8823, 3.783, -1.149), (0.2173, 3.823, -1.119), (0.2173, 3.783, -1.149), (-2.876, -0.9406, -0.3049), (-2.876, -0.9406, -0.3349), (-2.876, -2.001, -0.3349), (-2.876, -0.9256, 2.883), (-2.876, -0.9406, 2.853), (-2.916, -0.9256, -1.119), (-2.876, -0.9256, -1.149), (2.876, 0.2452, -1.119), (2.876, 0.2452, -1.149), (-2.876, -0.9106, 2.853), (-2.876, -0.9106, -0.3049), (2.401, -4.317, -1.075), (-1.967, -4.317, -1.075), (1.302, -4.317, -1.075), (1.332, -4.317, -1.075), (0.2023, -4.317, -1.075), (0.2323, -4.317, -1.075), (-0.8973, -4.317, -1.075), (-0.8673, -4.317, -1.075), (-2.876, -0.9106, -0.3349), (-0.8823, -4.317, -1.105), (0.2173, -4.317, -1.105), (1.317, -4.317, -1.105), (-2.876, 0.2302, -0.3049), (-2.876, 0.2302, -0.3349), (-2.916, 0.2602, 2.883), (-2.876, 0.2302, 2.853), (-2.876, 0.2602, -0.3199)], [], [(75, 48, 2, 66), (69, 8, 6, 67), (70, 13, 4, 68), (15, 12, 3, 9), (13, 14, 10, 4), (225, 11, 140, 307), (115, 94, 8, 69), (136, 137, 14, 13), (147, 140, 11, 0), (15, 9, 41, 47), (143, 136, 13, 70), (190, 138, 20, 177), (188, 100, 19, 176), (379, 224, 306, 305), (177, 20, 18, 175), (176, 19, 17, 174), (183, 49, 16, 173), (51, 50, 21, 1), (7, 25, 22, 5), (12, 26, 23, 3), (3, 23, 24, 9), (116, 103, 25, 7), (1, 21, 35, 29), (279, 289, 233, 230), (173, 16, 32, 180), (146, 147, 0, 77), (144, 141, 43, 60), (66, 2, 31, 71), (43, 38, 46, 60), (77, 0, 30, 81), (291, 121, 81, 397), (153, 159, 46, 38), (166, 158, 45, 83), (223, 10, 119, 284), (191, 156, 42, 181), (164, 154, 39, 73), (12, 15, 47, 37), (158, 160, 36, 45), (154, 155, 40, 39), (231, 397, 72, 33), (6, 8, 53, 52), (31, 2, 48, 56), (67, 6, 52, 74), (174, 17, 54, 182), (76, 31, 56, 84), (1, 29, 57, 51), (199, 193, 50, 51), (502, 192, 48, 75), (205, 57, 61, 206), (57, 29, 58, 61), (86, 34, 28, 85), (195, 206, 61, 88), (62, 63, 64, 55), (62, 5, 7, 63), (89, 80, 29, 57), (88, 89, 57, 61), (145, 85, 28, 144), (203, 194, 64, 55), (139, 142, 65, 44), (5, 22, 55, 62), (357, 349, 49, 183), (17, 67, 74, 54), (220, 226, 321, 316), (156, 164, 73, 42), (341, 276, 229, 333), (16, 66, 71, 32), (138, 143, 70, 20), (100, 115, 69, 19), (327, 214, 268, 335), (20, 70, 68, 18), (19, 69, 67, 17), (49, 75, 66, 16), (32, 71, 90, 78), (397, 81, 30, 72), (152, 127, 85, 145), (135, 110, 89, 88), (110, 118, 80, 89), (198, 195, 88, 135), (130, 86, 85, 127), (92, 76, 84, 107), (169, 166, 83, 104), (50, 260, 234, 21), (95, 77, 81, 121), (150, 146, 77, 95), (334, 231, 33, 179), (29, 35, 79, 80), (180, 32, 78, 185), (71, 31, 76, 90), (228, 36, 160, 319), (0, 91, 72, 30), (82, 264, 413, 34), (263, 334, 179, 250), (247, 178, 189, 309), (72, 91, 59, 33), (178, 217, 304, 189), (413, 410, 28, 34), (252, 180, 185, 416), (297, 342, 332, 265), (353, 371, 357, 183, 423), (244, 176, 174, 237), (431, 181, 190, 311), (435, 365, 330, 369, 368, 482), (423, 183, 173, 235), (179, 184, 262, 250), (235, 173, 180, 252), (237, 174, 182, 427), (443, 175, 326, 242), (26, 245, 239, 23), (303, 188, 176, 244), (311, 190, 177, 246), (416, 185, 186, 473), (475, 187, 188, 303), (363, 362, 126, 127, 152), (240, 328, 337, 469), (471, 340, 342, 297), (473, 186, 187, 475), (175, 18, 215, 326), (274, 288, 290, 278), (131, 360, 359, 171, 170), (137, 148, 97, 14), (148, 149, 96, 97), (149, 150, 95, 96), (14, 97, 119, 10), (97, 96, 120, 119), (96, 95, 121, 120), (68, 4, 10, 223), (287, 120, 121, 291), (469, 337, 340, 471), (155, 167, 106, 40), (167, 168, 105, 106), (168, 169, 104, 105), (8, 94, 109, 53), (94, 93, 108, 109), (93, 92, 107, 108), (41, 128, 125, 47), (128, 129, 126, 125), (129, 130, 127, 126), (194, 196, 133, 64), (196, 197, 134, 133), (197, 198, 135, 134), (63, 7, 116, 112), (112, 116, 117, 111), (111, 117, 118, 110), (64, 63, 112, 133), (133, 112, 111, 134), (134, 111, 110, 135), (142, 47, 125, 151), (317, 320, 351, 348), (151, 125, 126, 362, 313), (18, 68, 223, 215), (336, 271, 272, 338), (339, 275, 277, 343), (78, 90, 113, 98), (98, 113, 114, 99), (99, 114, 115, 100), (80, 79, 101, 118), (118, 101, 102, 117), (117, 102, 103, 116), (185, 78, 98, 186), (186, 98, 99, 187), (187, 99, 100, 188), (90, 76, 92, 113), (113, 92, 93, 114), (114, 93, 94, 115), (284, 119, 120, 287), (359, 281, 132, 172, 171), (65, 142, 151, 131), (105, 104, 150, 149), (106, 105, 149, 148), (40, 106, 148, 137), (157, 324, 256, 44), (410, 248, 27, 28), (104, 83, 146, 150), (132, 152, 145, 87), (42, 73, 143, 138), (12, 37, 47, 142, 139, 26), (87, 145, 144, 60), (0, 11, 225, 91), (59, 217, 178, 184), (28, 27, 141, 144), (83, 45, 147, 146), (181, 42, 138, 190), (73, 39, 136, 143), (45, 36, 140, 147), (39, 40, 137, 136), (281, 363, 152, 132), (131, 151, 313, 360), (65, 131, 170, 163), (210, 211, 169, 168), (209, 210, 168, 167), (201, 209, 167, 155), (349, 502, 75, 49), (141, 308, 254, 43), (211, 208, 166, 169), (132, 87, 165, 172), (202, 207, 164, 156), (330, 221, 315, 369), (44, 65, 163, 157), (87, 60, 162, 165), (46, 159, 162, 60), (307, 140, 36, 228), (189, 304, 218, 366), (38, 43, 161, 153), (200, 201, 155, 154), (204, 192, 160, 158), (207, 200, 154, 164), (212, 202, 156, 191), (208, 204, 158, 166), (199, 205, 159, 153), (203, 354, 324, 157), (309, 189, 366, 365, 435), (325, 191, 181, 431), (184, 178, 247, 262), (102, 301, 302, 103), (101, 299, 301, 102), (270, 285, 286, 273), (123, 295, 296, 124), (122, 293, 295, 123), (103, 302, 243, 25), (33, 59, 184, 179), (305, 306, 227, 219), (43, 254, 323, 161), (79, 267, 299, 101), (124, 296, 264, 82), (22, 236, 258, 55), (55, 258, 354, 203), (44, 256, 310, 139), (21, 234, 251, 35), (35, 251, 267, 79), (25, 243, 236, 22), (23, 239, 241, 24), (24, 241, 293, 122), (246, 177, 175, 443), (139, 310, 245, 26), (27, 248, 308, 141), (355, 212, 191, 325), (193, 352, 260, 50), (51, 57, 205, 199), (84, 56, 204, 208), (182, 54, 202, 212), (74, 52, 200, 207), (56, 48, 192, 204), (52, 53, 201, 200), (54, 74, 207, 202), (107, 84, 208, 211), (427, 182, 212, 355), (53, 109, 209, 201), (109, 108, 210, 209), (108, 107, 211, 210), (171, 172, 198, 197), (170, 171, 197, 196), (163, 170, 196, 194), (482, 368, 345, 372, 371, 353), (172, 165, 195, 198), (345, 318, 347, 372), (157, 163, 194, 203), (165, 162, 206, 195), (159, 205, 206, 162), (161, 323, 352, 193), (319, 160, 192, 502), (153, 161, 193, 199), (375, 453, 376), (384, 383, 387, 479), (386, 388, 390), (394, 393, 400), (402, 446, 403), (406, 420, 407), (452, 451, 454, 457), (456, 455, 458, 461), (395, 460, 459, 392), (280, 361, 282), (463, 462, 466), (465, 464, 468), (399, 467, 396), (312, 364, 314), (478, 477, 487, 496), (480, 486, 481), (404, 488, 401), (329, 367, 331), (408, 489, 405), (491, 490, 499), (493, 492, 498), (494, 497, 495), (344, 370, 346), (501, 500, 504), (356, 373, 358), (374, 375, 376, 377), (378, 216, 380, 381), (382, 383, 384, 385), (386, 387, 383, 388), (389, 390, 388, 391), (392, 393, 394, 395), (396, 232, 398, 399), (232, 400, 393, 398), (401, 402, 403, 404), (405, 406, 407, 408), (409, 261, 411, 412), (261, 249, 414, 411), (415, 266, 417, 418), (419, 407, 420, 421), (422, 259, 424, 425), (426, 257, 428, 429), (430, 255, 432, 433), (434, 253, 436, 437), (438, 415, 418, 439), (406, 414, 249, 420), (259, 438, 439, 424), (440, 426, 429, 441), (442, 238, 444, 445), (238, 403, 446, 444), (447, 440, 441, 448), (449, 442, 445, 450), (375, 451, 452, 453), (454, 455, 456, 457), (458, 459, 460, 461), (377, 462, 463, 374), (462, 464, 465, 466), (464, 396, 467, 468), (402, 292, 470, 446), (292, 294, 472, 470), (294, 419, 421, 472), (266, 298, 474, 417), (298, 300, 476, 474), (300, 447, 448, 476), (312, 361, 280, 364), (466, 454, 451, 463), (468, 458, 455, 465), (399, 392, 459, 467), (216, 382, 385, 380), (381, 389, 391, 378), (412, 434, 437, 409), (255, 449, 450, 432), (387, 477, 478, 479), (390, 480, 481, 386), (253, 322, 483, 436), (484, 430, 433, 485), (486, 487, 477, 481), (453, 488, 404, 376), (479, 367, 329, 384), (400, 405, 489, 394), (457, 490, 491, 452), (461, 492, 493, 456), (395, 494, 495, 460), (496, 370, 344, 478), (492, 495, 497, 498), (490, 493, 498, 499), (488, 491, 499, 401), (494, 489, 408, 497), (487, 500, 501, 496), (480, 350, 503, 486), (322, 422, 425, 483), (257, 484, 485, 428), (350, 504, 500, 503), (504, 373, 356, 501), (213, 222, 283, 269), (280, 282, 359, 360), (282, 361, 281, 359), (312, 314, 362, 363), (314, 364, 313, 362), (329, 331, 365, 366), (331, 367, 330, 365), (344, 346, 368, 369), (346, 370, 345, 368), (356, 358, 371, 372), (358, 373, 357, 371), (375, 374, 222, 213), (377, 376, 215, 223), (216, 378, 224, 379), (383, 382, 305, 219), (385, 384, 218, 304), (387, 386, 226, 220), (388, 383, 219, 227), (390, 389, 307, 228), (391, 388, 227, 306), (393, 392, 279, 230), (395, 394, 229, 276), (232, 396, 291, 397), (399, 398, 233, 289), (400, 232, 397, 231), (398, 393, 230, 233), (402, 401, 328, 240), (404, 403, 242, 326), (406, 405, 334, 263), (408, 407, 265, 332), (261, 409, 248, 410), (412, 411, 262, 247), (249, 261, 410, 413), (411, 414, 250, 262), (266, 415, 252, 416), (418, 417, 267, 251), (407, 419, 297, 265), (421, 420, 264, 296), (259, 422, 353, 423), (425, 424, 260, 352), (257, 426, 237, 427), (429, 428, 258, 236), (255, 430, 325, 431), (433, 432, 256, 324), (253, 434, 309, 435), (437, 436, 254, 308), (415, 438, 235, 252), (439, 418, 251, 234), (414, 406, 263, 250), (420, 249, 413, 264), (438, 259, 423, 235), (424, 439, 234, 260), (426, 440, 244, 237), (441, 429, 236, 243), (238, 442, 246, 443), (445, 444, 239, 245), (403, 238, 443, 242), (444, 446, 241, 239), (440, 447, 303, 244), (448, 441, 243, 302), (442, 449, 311, 246), (450, 445, 245, 310), (451, 375, 213, 269), (453, 452, 268, 214), (455, 454, 270, 273), (457, 456, 272, 271), (459, 458, 274, 278), (461, 460, 277, 275), (462, 377, 223, 284), (374, 463, 283, 222), (464, 462, 284, 287), (466, 465, 286, 285), (396, 464, 287, 291), (468, 467, 290, 288), (292, 402, 240, 469), (446, 470, 293, 241), (294, 292, 469, 471), (470, 472, 295, 293), (419, 294, 471, 297), (472, 421, 296, 295), (298, 266, 416, 473), (417, 474, 299, 267), (300, 298, 473, 475), (474, 476, 301, 299), (447, 300, 475, 303), (476, 448, 302, 301), (361, 312, 363, 281), (364, 280, 360, 313), (454, 466, 285, 270), (463, 451, 269, 283), (458, 468, 288, 274), (465, 455, 273, 286), (392, 399, 289, 279), (467, 459, 278, 290), (382, 216, 379, 305), (380, 385, 304, 217), (389, 381, 225, 307), (378, 391, 306, 224), (434, 412, 247, 309), (409, 437, 308, 248), (449, 255, 431, 311), (432, 450, 310, 256), (477, 387, 220, 316), (479, 478, 315, 221), (480, 390, 228, 319), (386, 481, 321, 226), (322, 253, 435, 482), (436, 483, 323, 254), (430, 484, 355, 325), (485, 433, 324, 354), (487, 486, 320, 317), (481, 477, 316, 321), (488, 453, 214, 327), (376, 404, 326, 215), (367, 479, 221, 330), (384, 329, 366, 218), (405, 400, 231, 334), (394, 489, 333, 229), (490, 457, 271, 336), (452, 491, 335, 268), (492, 461, 275, 339), (456, 493, 338, 272), (494, 395, 276, 341), (460, 495, 343, 277), (370, 496, 318, 345), (478, 344, 369, 315), (495, 492, 339, 343), (498, 497, 342, 340), (493, 490, 336, 338), (499, 498, 340, 337), (491, 488, 327, 335), (401, 499, 337, 328), (489, 494, 341, 333), (497, 408, 332, 342), (500, 487, 317, 348), (496, 501, 347, 318), (350, 480, 319, 502), (486, 503, 351, 320), (422, 322, 482, 353), (483, 425, 352, 323), (484, 257, 427, 355), (428, 485, 354, 258), (504, 350, 502, 349), (503, 500, 348, 351), (373, 504, 349, 357), (501, 356, 372, 347), (91, 381, 380, 59)])
me_cube_001.use_remesh_preserve_volume = False
me_cube_001.use_remesh_preserve_attributes = False
me_cube_001.use_mirror_vertex_groups = False
me_cube_001.update()

# ---- objects
ob_circle_001 = bpy.data.objects.new('Circle.001', me_circle_001)
ob_circle = bpy.data.objects.new('Circle', me_circle)
ob_cube_006 = bpy.data.objects.new('Cube.006', me_cube)
ob_cube_005 = bpy.data.objects.new('Cube.005', me_cube_005)
ob_cube_004 = bpy.data.objects.new('Cube.004', me_cube_000)
ob_cube_003 = bpy.data.objects.new('Cube.003', me_cube_004)
ob_cube_002 = bpy.data.objects.new('Cube.002', me_cube_003)
ob_cube_001 = bpy.data.objects.new('Cube.001', me_cube_002)
ob_cube = bpy.data.objects.new('Cube', me_cube_001)
ob_empty_001 = bpy.data.objects.new('Empty.001', None)
ob_empty = bpy.data.objects.new('Empty', None)
ob_lamp = bpy.data.objects.new('Lamp', light_lamp)
ob_camera = bpy.data.objects.new('Camera', cam_camera)

# ---- transforms, parenting, visibility, modifiers, constraints
ob_circle_001.location = (2.0, -0.8, 3.972)
ob_circle_001.rotation_euler = (3.142, -0.0, 0.0)
ob_circle_001.scale = (0.1519, 0.1519, 0.1519)
ob_circle_001.lineart.crease_threshold = 0.0
_m = ob_circle_001.modifiers.new('Array', 'ARRAY')
_m.count = 15
_m.constant_offset_displace = (0.0, 0.0, 0.0)
_m.relative_offset_displace = (0.0, -9.3, 0.0)
ob_circle.location = (2.0, -0.8, 3.972)
ob_circle.rotation_euler = (3.142, -0.0, 0.0)
ob_circle.scale = (0.1519, 0.1519, 0.1519)
ob_circle.lineart.crease_threshold = 0.0
ob_cube_006.location = (8.402, 6.009, 0.3398)
ob_cube_006.scale = (1.0, 1.0, 0.1776)
ob_cube_006.lineart.crease_threshold = 0.0
_m = ob_cube_006.modifiers.new('Array', 'ARRAY')
_m.count = 11
_m.constant_offset_displace = (0.0, 0.0, 0.0)
_m.relative_offset_displace = (0.0, 0.0, -1.2)
ob_cube_005.location = (-3.39, 1.866, 3.041)
ob_cube_005.scale = (1.785, 0.8964, 1.0)
ob_cube_005.lineart.crease_threshold = 0.0
ob_cube_004.location = (-3.39, 1.866, 3.041)
ob_cube_004.scale = (1.785, 0.8964, 1.0)
ob_cube_004.lineart.crease_threshold = 0.0
ob_cube_003.location = (-3.39, 1.866, 3.041)
ob_cube_003.scale = (1.785, 0.8964, 1.0)
ob_cube_003.lineart.crease_threshold = 0.0
ob_cube_002.location = (-3.39, 1.866, 3.041)
ob_cube_002.scale = (1.785, 0.8964, 1.0)
ob_cube_002.lineart.crease_threshold = 0.0
ob_cube_001.location = (-0.6308, 6.676, 2.823)
ob_cube_001.lineart.crease_threshold = 0.0
ob_cube.location = (-0.6925, -4.623, 2.823)
ob_cube.lineart.crease_threshold = 0.0
ob_empty_001.location = (8.961, 10.62, 0.03637)
ob_empty_001.rotation_euler = (0.0, -0.0, -3.142)
ob_empty_001.empty_display_type = 'IMAGE'
ob_empty_001.empty_display_size = 20.0
ob_empty_001.empty_image_offset = (0.0, 0.0)
ob_empty_001.hide_viewport = True
ob_empty_001.lineart.crease_threshold = 0.0
ob_empty.location = (-32.3, 9.262, 0.6184)
ob_empty.rotation_euler = (1.571, -0.0, 0.0)
ob_empty.empty_display_type = 'IMAGE'
ob_empty.empty_display_size = 20.0
ob_empty.empty_image_offset = (0.0, 0.0)
ob_empty.lineart.crease_threshold = 0.0
ob_lamp.location = (4.076, 1.005, 5.904)
ob_lamp.rotation_euler = (0.6503, 0.05522, 1.866)
ob_lamp.lock_rotations_4d = False
ob_lamp.empty_display_type = 'ARROWS'
ob_lamp.color = (0.0, 0.0, 0.0, 0.0)
ob_lamp.lineart.crease_threshold = 0.0
ob_camera.location = (7.481, -6.508, 5.344)
ob_camera.rotation_euler = (1.109, 0.0, 0.8149)
ob_camera.lock_rotations_4d = False
ob_camera.empty_display_type = 'ARROWS'
ob_camera.color = (0.0, 0.0, 0.0, 0.0)
ob_camera.display_type = 'WIRE'
ob_camera.lineart.crease_threshold = 0.0

# ---- collection membership
col_collection_1.objects.link(ob_circle_001)
col_collection_1.objects.link(ob_circle)
col_collection_1.objects.link(ob_cube_006)
col_collection_1.objects.link(ob_cube_005)
col_collection_1.objects.link(ob_cube_004)
col_collection_1.objects.link(ob_cube_003)
col_collection_1.objects.link(ob_cube_002)
col_collection_1.objects.link(ob_cube_001)
col_collection_1.objects.link(ob_cube)
col_collection_1.objects.link(ob_empty_001)
col_collection_1.objects.link(ob_empty)
col_collection_1.objects.link(ob_lamp)
col_collection_1.objects.link(ob_camera)

# ---- scene / render settings (as saved in the file)
scene.camera = ob_camera
scene.frame_start = 1; scene.frame_end = 250; scene.frame_set(0)
scene.render.engine = 'BLENDER_EEVEE_NEXT'
scene.render.resolution_percentage = 50
scene.render.dither_intensity = 0.0
scene.cycles.use_denoising = False
scene.cycles.samples = 128
scene.cycles.sampling_pattern = 'TABULATED_SOBOL'
scene.cycles.use_adaptive_sampling = False
scene.cycles.use_light_tree = False
scene.cycles.blur_glossy = 0.0
scene.cycles.sample_clamp_indirect = 0.0
scene.view_settings.view_transform = 'Standard'
bpy.context.view_layer.update()
